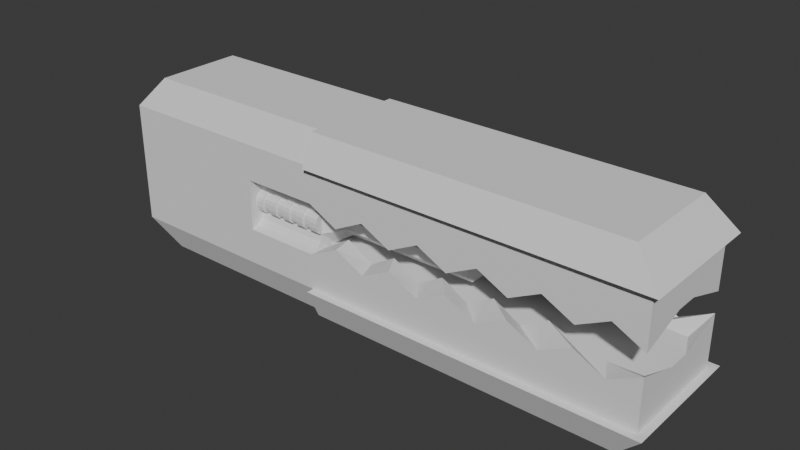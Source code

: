 # Source: railgunmk2.blend  (saved by Blender 4.2.66; exported with 4.5.12 LTS)
import bpy
from mathutils import Matrix  # noqa: F401  (used for matrix-valued properties, if any)

bpy.ops.wm.read_factory_settings(use_empty=True)
scene = bpy.context.scene
scene.name = 'Scene'

# ---- world
world_world = bpy.data.worlds.new('World'); scene.world = world_world
world_world.use_nodes = True; world_world.node_tree.nodes.clear()
_N = world_world.node_tree.nodes; _L = world_world.node_tree.links
n0 = _N.new('ShaderNodeOutputWorld'); n0.name = 'World Output'; n0.location = (300, 300)
n1 = _N.new('ShaderNodeBackground'); n1.name = 'Background'; n1.location = (10, 300)
n1.inputs[0].default_value = (0.05088, 0.05088, 0.05088, 1.0)
_L.new(n1.outputs[0], n0.inputs[0])
n0.is_active_output = True
world_world.color = (0.05088, 0.05088, 0.05088)
world_world.sun_shadow_jitter_overblur = 0.0

# ---- meshes
me_cube_001 = bpy.data.meshes.new('Cube.001')
me_cube_001.from_pydata([(-1.15, -0.575, -2.384e-07), (-1.15, -0.575, 2.4), (-1.15, 0.575, -2.384e-07), (-1.15, 0.575, 2.4), (1.5, -0.575, -2.384e-07), (1.5, -0.575, 2.4), (1.5, 0.575, -2.384e-07), (1.5, 0.575, 2.4), (-1.5, 0.75, 0.4), (-1.5, -0.75, 0.4), (-1.5, -0.75, 2.0), (-1.5, 0.75, 2.0), (1.5, 0.75, 0.4), (1.5, 0.75, 2.0), (1.5, -0.75, 0.4), (1.5, -0.75, 2.0), (1.5, 0.75, 1.533), (1.5, 0.75, 0.8667), (1.5, -0.75, 1.533), (1.5, -0.75, 0.8667), (5.298, 0.4739, 0.8667), (5.85, 0.75, 0.4), (5.85, -0.75, 0.4), (5.85, 0.75, 2.0), (5.85, -0.75, 2.0), (5.298, -0.4739, 0.8667), (5.5, -0.575, -2.384e-07), (5.5, 0.575, -2.384e-07), (5.5, 0.575, 2.4), (5.5, -0.575, 2.4), (5.298, 0.4739, 1.533), (5.298, -0.4739, 1.533), (-1.5, -0.75, 0.8667), (-1.5, -0.75, 1.533), (-1.5, 0.75, 1.533), (-1.5, 0.75, 0.8667), (-0.5, 0.75, 0.8667), (0.5, 0.75, 0.8667), (-0.5, 0.75, 1.533), (0.5, 0.75, 1.533), (0.5, -0.75, 0.8667), (-0.5, -0.75, 0.8667), (0.5, -0.75, 1.533), (-0.5, -0.75, 1.533), (1.75, 0.3996, 1.266), (1.5, 0.3606, 1.533), (1.5, 0.5863, 1.433), (1.5, 0.6555, 1.506), (1.5, 0.75, 0.8667), (1.75, 0.3996, 1.134), (1.5, 0.3606, 0.8667), (1.5, 0.6555, 0.8935), (1.5, 0.5863, 0.9668), (1.5, -0.75, 1.533), (1.75, -0.3996, 1.266), (1.5, -0.3606, 1.533), (1.5, -0.6555, 1.506), (1.5, -0.5863, 1.433), (1.75, -0.3996, 1.134), (1.5, -0.75, 0.8667), (1.5, -0.3606, 0.8667), (1.5, -0.5863, 0.9668), (1.5, -0.6555, 0.8935), (0.5, 0.561, 1.067), (0.5, 0.75, 0.8667), (0.5, 0.5863, 0.9668), (0.5, 0.6555, 0.8935), (0.5, 0.75, 1.533), (0.5, 0.561, 1.333), (0.5, 0.6555, 1.506), (0.5, 0.5863, 1.433), (0.5, -0.75, 0.8667), (0.5, -0.561, 1.067), (0.5, -0.6555, 0.8935), (0.5, -0.5863, 0.9668), (0.5, -0.561, 1.333), (0.5, -0.75, 1.533), (0.5, -0.5863, 1.433), (0.5, -0.6555, 1.506), (0.5, 0.661, 1.167), (0.5, 0.561, 1.067), (0.5, 0.6476, 1.117), (0.5, 0.611, 1.08), (1.5, 0.561, 1.067), (1.5, 0.661, 1.167), (1.5, 0.611, 1.08), (1.5, 0.6476, 1.117), (1.5, 0.661, 1.233), (1.5, 0.561, 1.333), (1.5, 0.6476, 1.283), (1.5, 0.611, 1.32), (0.5, 0.561, 1.333), (0.5, 0.661, 1.233), (0.5, 0.611, 1.32), (0.5, 0.6476, 1.283), (1.5, -0.661, 1.167), (1.5, -0.561, 1.067), (1.5, -0.6476, 1.117), (1.5, -0.611, 1.08), (0.5, -0.561, 1.067), (0.5, -0.661, 1.167), (0.5, -0.611, 1.08), (0.5, -0.6476, 1.117), (0.5, -0.661, 1.233), (0.5, -0.561, 1.333), (0.5, -0.6476, 1.283), (0.5, -0.611, 1.32), (1.5, -0.561, 1.333), (1.5, -0.661, 1.233), (1.5, -0.611, 1.32), (1.5, -0.6476, 1.283), (0.6111, 0.661, 1.167), (0.6111, 0.561, 1.067), (0.6111, 0.6476, 1.117), (0.6111, 0.611, 1.08), (0.7222, 0.661, 1.167), (0.7222, 0.561, 1.067), (0.7222, 0.6476, 1.117), (0.7222, 0.611, 1.08), (0.8333, 0.661, 1.167), (0.8333, 0.561, 1.067), (0.8333, 0.6476, 1.117), (0.8333, 0.611, 1.08), (0.9444, 0.661, 1.167), (0.9444, 0.561, 1.067), (0.9444, 0.6476, 1.117), (0.9444, 0.611, 1.08), (1.056, 0.661, 1.167), (1.056, 0.561, 1.067), (1.056, 0.6476, 1.117), (1.056, 0.611, 1.08), (1.167, 0.661, 1.167), (1.167, 0.561, 1.067), (1.167, 0.6476, 1.117), (1.167, 0.611, 1.08), (1.278, 0.661, 1.167), (1.278, 0.561, 1.067), (1.278, 0.6476, 1.117), (1.278, 0.611, 1.08), (1.389, 0.561, 1.067), (1.389, 0.661, 1.167), (1.389, 0.611, 1.08), (1.389, 0.6476, 1.117), (1.389, 0.661, 1.233), (1.389, 0.561, 1.333), (1.389, 0.6476, 1.283), (1.389, 0.611, 1.32), (1.278, 0.661, 1.233), (1.278, 0.561, 1.333), (1.278, 0.6476, 1.283), (1.278, 0.611, 1.32), (1.167, 0.661, 1.233), (1.167, 0.561, 1.333), (1.167, 0.6476, 1.283), (1.167, 0.611, 1.32), (1.056, 0.661, 1.233), (1.056, 0.561, 1.333), (1.056, 0.6476, 1.283), (1.056, 0.611, 1.32), (0.9444, 0.661, 1.233), (0.9444, 0.561, 1.333), (0.9444, 0.6476, 1.283), (0.9444, 0.611, 1.32), (0.8333, 0.661, 1.233), (0.8333, 0.561, 1.333), (0.8333, 0.6476, 1.283), (0.8333, 0.611, 1.32), (0.7222, 0.661, 1.233), (0.7222, 0.561, 1.333), (0.7222, 0.6476, 1.283), (0.7222, 0.611, 1.32), (0.6111, 0.561, 1.333), (0.6111, 0.661, 1.233), (0.6111, 0.611, 1.32), (0.6111, 0.6476, 1.283), (1.389, -0.661, 1.167), (1.389, -0.561, 1.067), (1.389, -0.6476, 1.117), (1.389, -0.611, 1.08), (1.278, -0.661, 1.167), (1.278, -0.561, 1.067), (1.278, -0.6476, 1.117), (1.278, -0.611, 1.08), (1.167, -0.661, 1.167), (1.167, -0.561, 1.067), (1.167, -0.6476, 1.117), (1.167, -0.611, 1.08), (1.056, -0.661, 1.167), (1.056, -0.561, 1.067), (1.056, -0.6476, 1.117), (1.056, -0.611, 1.08), (0.9444, -0.661, 1.167), (0.9444, -0.561, 1.067), (0.9444, -0.6476, 1.117), (0.9444, -0.611, 1.08), (0.8333, -0.661, 1.167), (0.8333, -0.561, 1.067), (0.8333, -0.6476, 1.117), (0.8333, -0.611, 1.08), (0.7222, -0.661, 1.167), (0.7222, -0.561, 1.067), (0.7222, -0.6476, 1.117), (0.7222, -0.611, 1.08), (0.6111, -0.561, 1.067), (0.6111, -0.661, 1.167), (0.6111, -0.611, 1.08), (0.6111, -0.6476, 1.117), (0.6111, -0.661, 1.233), (0.6111, -0.561, 1.333), (0.6111, -0.6476, 1.283), (0.6111, -0.611, 1.32), (0.7222, -0.661, 1.233), (0.7222, -0.561, 1.333), (0.7222, -0.6476, 1.283), (0.7222, -0.611, 1.32), (0.8333, -0.661, 1.233), (0.8333, -0.561, 1.333), (0.8333, -0.6476, 1.283), (0.8333, -0.611, 1.32), (0.9444, -0.661, 1.233), (0.9444, -0.561, 1.333), (0.9444, -0.6476, 1.283), (0.9444, -0.611, 1.32), (1.056, -0.661, 1.233), (1.056, -0.561, 1.333), (1.056, -0.6476, 1.283), (1.056, -0.611, 1.32), (1.167, -0.661, 1.233), (1.167, -0.561, 1.333), (1.167, -0.6476, 1.283), (1.167, -0.611, 1.32), (1.278, -0.661, 1.233), (1.278, -0.561, 1.333), (1.278, -0.6476, 1.283), (1.278, -0.611, 1.32), (1.389, -0.561, 1.333), (1.389, -0.661, 1.233), (1.389, -0.611, 1.32), (1.389, -0.6476, 1.283), (1.389, 0.6304, 1.127), (1.389, 0.6413, 1.17), (1.389, 0.601, 1.098), (1.389, 0.5558, 1.086), (0.6111, 0.6304, 1.273), (0.6111, 0.6413, 1.23), (0.6111, 0.601, 1.302), (0.6111, 0.5558, 1.314), (0.6111, -0.6304, 1.127), (0.6111, -0.6413, 1.17), (0.6111, -0.601, 1.098), (0.6111, -0.5558, 1.086), (1.389, -0.6304, 1.273), (1.389, -0.6413, 1.23), (1.389, -0.601, 1.302), (1.389, -0.5558, 1.314), (0.6111, 0.6413, 1.17), (0.6111, 0.6304, 1.127), (0.6111, 0.601, 1.098), (0.6111, 0.5558, 1.086), (0.7222, 0.6413, 1.17), (0.7222, 0.6304, 1.127), (0.7222, 0.601, 1.098), (0.7222, 0.5558, 1.086), (0.8333, 0.6413, 1.17), (0.8333, 0.6304, 1.127), (0.8333, 0.601, 1.098), (0.8333, 0.5558, 1.086), (0.9444, 0.6413, 1.17), (0.9444, 0.6304, 1.127), (0.9444, 0.601, 1.098), (0.9444, 0.5558, 1.086), (1.056, 0.6413, 1.17), (1.056, 0.6304, 1.127), (1.056, 0.601, 1.098), (1.056, 0.5558, 1.086), (1.167, 0.6413, 1.17), (1.167, 0.6304, 1.127), (1.167, 0.601, 1.098), (1.167, 0.5558, 1.086), (1.278, 0.6413, 1.17), (1.278, 0.6304, 1.127), (1.278, 0.601, 1.098), (1.278, 0.5558, 1.086), (1.389, 0.6413, 1.23), (1.389, 0.6304, 1.273), (1.389, 0.601, 1.302), (1.389, 0.5558, 1.314), (1.278, 0.6413, 1.23), (1.278, 0.6304, 1.273), (1.278, 0.601, 1.302), (1.278, 0.5558, 1.314), (1.167, 0.6413, 1.23), (1.167, 0.6304, 1.273), (1.167, 0.601, 1.302), (1.167, 0.5558, 1.314), (1.056, 0.6413, 1.23), (1.056, 0.6304, 1.273), (1.056, 0.601, 1.302), (1.056, 0.5558, 1.314), (0.9444, 0.6413, 1.23), (0.9444, 0.6304, 1.273), (0.9444, 0.601, 1.302), (0.9444, 0.5558, 1.314), (0.8333, 0.6413, 1.23), (0.8333, 0.6304, 1.273), (0.8333, 0.601, 1.302), (0.8333, 0.5558, 1.314), (0.7222, 0.6413, 1.23), (0.7222, 0.6304, 1.273), (0.7222, 0.601, 1.302), (0.7222, 0.5558, 1.314), (1.389, -0.6413, 1.17), (1.389, -0.6304, 1.127), (1.389, -0.601, 1.098), (1.389, -0.5558, 1.086), (1.278, -0.6413, 1.17), (1.278, -0.6304, 1.127), (1.278, -0.601, 1.098), (1.278, -0.5558, 1.086), (1.167, -0.6413, 1.17), (1.167, -0.6304, 1.127), (1.167, -0.601, 1.098), (1.167, -0.5558, 1.086), (1.056, -0.6413, 1.17), (1.056, -0.6304, 1.127), (1.056, -0.601, 1.098), (1.056, -0.5558, 1.086), (0.9444, -0.6413, 1.17), (0.9444, -0.6304, 1.127), (0.9444, -0.601, 1.098), (0.9444, -0.5558, 1.086), (0.8333, -0.6413, 1.17), (0.8333, -0.6304, 1.127), (0.8333, -0.601, 1.098), (0.8333, -0.5558, 1.086), (0.7222, -0.6413, 1.17), (0.7222, -0.6304, 1.127), (0.7222, -0.601, 1.098), (0.7222, -0.5558, 1.086), (0.6111, -0.6413, 1.23), (0.6111, -0.6304, 1.273), (0.6111, -0.601, 1.302), (0.6111, -0.5558, 1.314), (0.7222, -0.6413, 1.23), (0.7222, -0.6304, 1.273), (0.7222, -0.601, 1.302), (0.7222, -0.5558, 1.314), (0.8333, -0.6413, 1.23), (0.8333, -0.6304, 1.273), (0.8333, -0.601, 1.302), (0.8333, -0.5558, 1.314), (0.9444, -0.6413, 1.23), (0.9444, -0.6304, 1.273), (0.9444, -0.601, 1.302), (0.9444, -0.5558, 1.314), (1.056, -0.6413, 1.23), (1.056, -0.6304, 1.273), (1.056, -0.601, 1.302), (1.056, -0.5558, 1.314), (1.167, -0.6413, 1.23), (1.167, -0.6304, 1.273), (1.167, -0.601, 1.302), (1.167, -0.5558, 1.314), (1.278, -0.6413, 1.23), (1.278, -0.6304, 1.273), (1.278, -0.601, 1.302), (1.278, -0.5558, 1.314), (1.5, 0.561, 1.333), (1.75, 0.2938, 1.372), (1.5, 0.561, 1.067), (1.5, -0.561, 1.333), (1.75, 0.2938, 1.028), (1.5, -0.561, 1.067), (1.75, -0.2938, 1.372), (1.75, -0.2938, 1.028), (3.5, -0.2938, 1.028), (3.5, 0.2938, 1.028), (3.5, 0.2938, 1.372), (3.5, -0.2938, 1.372), (3.5, 0.3996, 1.266), (3.5, 0.3996, 1.134), (3.5, -0.3996, 1.266), (3.5, -0.3996, 1.134), (5.85, 0.75, 1.067), (1.5, 0.4739, 0.8667), (1.5, -0.4739, 0.8667), (1.5, 0.4739, 1.533), (1.5, -0.4739, 1.533), (5.85, -0.75, 1.067), (5.85, 0.75, 1.333), (5.85, -0.75, 1.333), (5.455, 0.75, 1.533), (5.059, 0.75, 1.333), (4.664, 0.75, 1.533), (4.268, 0.75, 1.333), (3.873, 0.75, 1.533), (3.477, 0.75, 1.333), (3.082, 0.75, 1.533), (2.686, 0.75, 1.333), (2.291, 0.75, 1.533), (1.895, 0.75, 1.333), (1.895, -0.75, 1.067), (2.291, -0.75, 0.8667), (2.686, -0.75, 1.067), (3.082, -0.75, 0.8667), (3.477, -0.75, 1.067), (3.873, -0.75, 0.8667), (4.268, -0.75, 1.067), (4.664, -0.75, 0.8667), (5.059, -0.75, 1.067), (5.455, -0.75, 0.8667), (5.455, 0.75, 0.8667), (5.059, 0.75, 1.067), (4.664, 0.75, 0.8667), (4.268, 0.75, 1.067), (3.873, 0.75, 0.8667), (3.477, 0.75, 1.067), (3.082, 0.75, 0.8667), (2.686, 0.75, 1.067), (2.291, 0.75, 0.8667), (1.895, 0.75, 1.067), (5.455, -0.75, 1.533), (5.059, -0.75, 1.333), (4.664, -0.75, 1.533), (4.268, -0.75, 1.333), (3.873, -0.75, 1.533), (3.477, -0.75, 1.333), (3.082, -0.75, 1.533), (2.686, -0.75, 1.333), (2.291, -0.75, 1.533), (1.895, -0.75, 1.333), (4.953, 0.4739, 1.533), (4.607, 0.4739, 1.333), (4.262, 0.4739, 1.533), (3.917, 0.4739, 1.333), (3.572, 0.4739, 1.533), (3.226, 0.4739, 1.333), (2.881, 0.4739, 1.533), (2.536, 0.4739, 1.333), (2.191, 0.4739, 1.533), (1.845, 0.4739, 1.333), (1.845, -0.4739, 1.067), (2.191, -0.4739, 0.8667), (2.536, -0.4739, 1.067), (2.881, -0.4739, 0.8667), (3.226, -0.4739, 1.067), (3.572, -0.4739, 0.8667), (3.917, -0.4739, 1.067), (4.262, -0.4739, 0.8667), (4.607, -0.4739, 1.067), (4.953, -0.4739, 0.8667), (4.953, 0.4739, 0.8667), (4.607, 0.4739, 1.067), (4.262, 0.4739, 0.8667), (3.917, 0.4739, 1.067), (3.572, 0.4739, 0.8667), (3.226, 0.4739, 1.067), (2.881, 0.4739, 0.8667), (2.536, 0.4739, 1.067), (2.191, 0.4739, 0.8667), (1.845, 0.4739, 1.067), (4.953, -0.4739, 1.533), (4.607, -0.4739, 1.333), (4.262, -0.4739, 1.533), (3.917, -0.4739, 1.333), (3.572, -0.4739, 1.533), (3.226, -0.4739, 1.333), (2.881, -0.4739, 1.533), (2.536, -0.4739, 1.333), (2.191, -0.4739, 1.533), (1.845, -0.4739, 1.333), (1.5, 0.4739, 0.8567), (1.5, -0.4739, 0.8567), (1.5, 0.4739, 1.543), (1.5, -0.4739, 1.543), (5.298, 0.4739, 0.8567), (5.298, -0.4739, 0.8567), (5.298, 0.4739, 1.543), (5.298, -0.4739, 1.543), (1.845, 0.4739, 1.543), (4.953, -0.4739, 0.8567), (1.845, 0.4739, 0.8567), (1.845, -0.4739, 1.543), (4.953, 0.4739, 1.543), (4.607, 0.4739, 1.543), (4.262, 0.4739, 1.543), (3.917, 0.4739, 1.543), (3.572, 0.4739, 1.543), (3.226, 0.4739, 1.543), (2.881, 0.4739, 1.543), (2.536, 0.4739, 1.543), (2.191, 0.4739, 1.543), (1.845, -0.4739, 0.8567), (2.191, -0.4739, 0.8567), (2.536, -0.4739, 0.8567), (2.881, -0.4739, 0.8567), (3.226, -0.4739, 0.8567), (3.572, -0.4739, 0.8567), (3.917, -0.4739, 0.8567), (4.262, -0.4739, 0.8567), (4.607, -0.4739, 0.8567), (4.953, 0.4739, 0.8567), (4.607, 0.4739, 0.8567), (4.262, 0.4739, 0.8567), (3.917, 0.4739, 0.8567), (3.572, 0.4739, 0.8567), (3.226, 0.4739, 0.8567), (2.881, 0.4739, 0.8567), (2.536, 0.4739, 0.8567), (2.191, 0.4739, 0.8567), (4.953, -0.4739, 1.543), (4.607, -0.4739, 1.543), (4.262, -0.4739, 1.543), (3.917, -0.4739, 1.543), (3.572, -0.4739, 1.543), (3.226, -0.4739, 1.543), (2.881, -0.4739, 1.543), (2.536, -0.4739, 1.543), (2.191, -0.4739, 1.543), (5.85, 0.15, 0.8667), (5.85, -0.15, 0.8667), (5.85, 0.15, 1.533), (5.85, -0.15, 1.533), (5.717, -0.4558, 0.8667), (5.717, 0.4558, 0.8667), (5.636, -0.2756, 0.8667), (5.636, 0.2756, 0.8667), (5.717, -0.4558, 1.533), (5.717, 0.4558, 1.533), (5.636, -0.2756, 1.533), (5.636, 0.2756, 1.533), (5.717, 0.4558, 0.8667), (5.85, 0.15, 0.8667), (5.85, 0.7499, 1.067), (5.85, -0.7499, 1.067), (5.85, -0.15, 0.8667), (5.717, -0.4558, 0.8667), (5.85, 0.7499, 1.333), (5.85, 0.15, 1.533), (5.717, 0.4558, 1.533), (5.717, -0.4558, 1.533), (5.85, -0.15, 1.533), (5.85, -0.7499, 1.333), (5.95, -0.75, 0.4), (5.95, 0.75, 0.4), (5.95, 0.75, 2.0), (5.95, -0.75, 2.0), (5.6, -0.575, -2.685e-07), (5.6, 0.575, -2.685e-07), (5.6, 0.575, 2.4), (5.6, -0.575, 2.4), (5.5, 0.675, 2.4), (1.5, 0.675, 2.4), (1.5, 0.85, 0.4), (1.5, 0.675, -2.384e-07), (1.5, 0.85, 2.0), (5.85, 0.85, 0.4), (5.5, 0.675, -2.384e-07), (5.85, 0.85, 2.0), (5.95, 0.85, 0.4), (5.6, 0.675, -2.685e-07), (5.6, 0.675, 2.4), (5.95, 0.85, 2.0), (1.5, -0.675, 2.4), (5.5, -0.675, 2.4), (1.5, -0.85, 0.4), (1.5, -0.675, -2.622e-07), (1.5, -0.85, 2.0), (5.5, -0.675, -2.622e-07), (5.85, -0.85, 0.4), (5.85, -0.85, 2.0), (5.95, -0.85, 0.4), (5.6, -0.675, -2.922e-07), (5.6, -0.675, 2.4), (5.95, -0.85, 2.0), (3.5, -0.175, 1.028), (3.5, 0.175, 1.028), (3.5, 0.175, 1.372), (3.5, -0.175, 1.372), (3.5, -0.00303, 1.053), (3.5, -0.15, 1.2), (3.5, -0.175, 1.028), (3.5, -0.07652, 1.073), (3.5, -0.1303, 1.127), (3.5, 0.15, 1.2), (3.5, 0.00303, 1.053), (3.5, 0.175, 1.028), (3.5, 0.1303, 1.127), (3.5, 0.07652, 1.073), (3.5, 0.00303, 1.347), (3.5, 0.15, 1.2), (3.5, 0.175, 1.372), (3.5, 0.07652, 1.327), (3.5, 0.1303, 1.273), (3.5, -0.15, 1.2), (3.5, -0.00303, 1.347), (3.5, -0.175, 1.372), (3.5, -0.1303, 1.273), (3.5, -0.07652, 1.327), (5.406, -4.913e-08, 1.076), (5.383, -0.00303, 1.053), (5.406, -0.1097, 1.138), (5.383, -0.1303, 1.127), (5.406, -0.0646, 1.093), (5.383, -0.07652, 1.073), (5.406, 1.676e-07, 1.076), (5.383, 0.00303, 1.053), (5.406, 0.0646, 1.093), (5.383, 0.07652, 1.073), (5.406, 0.1097, 1.138), (5.383, 0.1303, 1.127), (5.406, 0.1262, 1.2), (5.383, 0.15, 1.2), (5.406, -9.662e-08, 1.324), (5.383, 0.00303, 1.347), (5.406, 0.1097, 1.262), (5.383, 0.1303, 1.273), (5.406, 0.0646, 1.307), (5.383, 0.07652, 1.327), (5.406, -4.913e-08, 1.324), (5.383, -0.00303, 1.347), (5.406, -0.1262, 1.2), (5.383, -0.15, 1.2), (5.406, -0.0646, 1.307), (5.383, -0.07652, 1.327), (5.406, -0.1097, 1.262), (5.383, -0.1303, 1.273), (3.5, -7.011e-07, 1.324), (3.5, 0.0646, 1.307), (3.5, 0.1097, 1.262), (3.5, 0.1262, 1.2), (3.5, 0.0646, 1.093), (3.5, -4.368e-07, 1.076), (3.5, 0.1097, 1.138), (3.5, -0.1262, 1.2), (3.5, -0.1097, 1.262), (3.5, -0.0646, 1.307), (3.5, -6.536e-07, 1.324), (3.5, -6.536e-07, 1.076), (3.5, -0.0646, 1.093), (3.5, -0.1097, 1.138)], [], [(33, 10, 11, 34), (15, 24, 570, 567), (18, 15, 10, 33, 43, 42), (2, 6, 4, 0), (7, 3, 1, 5), (2, 0, 9, 8), (1, 3, 11, 10), (6, 2, 8, 12), (3, 7, 13, 11), (16, 13, 23, 389, 391, 392, 393, 394, 395, 396, 397, 398, 399, 400), (21, 544, 559, 556), (0, 4, 14, 9), (5, 1, 10, 15), (7, 5, 29, 28), (530, 528, 539, 538, 521), (526, 519, 532, 531, 524), (465, 425, 426), (29, 5, 563, 564), (19, 14, 22, 388, 410, 409, 408, 407, 406, 405, 404, 403, 402, 401), (440, 386, 16), (4, 6, 27, 26), (12, 17, 420, 419, 418, 417, 416, 415, 414, 413, 412, 411, 383, 21), (15, 18, 430, 429, 428, 427, 426, 425, 424, 423, 422, 421, 390, 24), (9, 32, 35, 8), (32, 33, 34, 35), (8, 35, 36, 37, 17, 12), (17, 37, 64, 48), (14, 19, 40, 41, 32, 9), (41, 43, 33, 32), (40, 42, 43, 41), (35, 34, 38, 36), (36, 38, 39, 37), (13, 16, 67, 38, 34, 11), (18, 42, 76, 53), (40, 19, 59, 71), (37, 39, 67, 69, 70, 68, 63, 65, 66, 64), (42, 40, 71, 73, 74, 72, 75, 77, 78, 76), (204, 207, 103, 100), (134, 132, 278, 277), (367, 46, 45), (46, 47, 45), (47, 16, 45), (48, 51, 50), (51, 52, 50), (52, 369, 50), (53, 56, 55), (56, 57, 55), (57, 370, 55), (372, 61, 60), (61, 62, 60), (62, 59, 60), (63, 369, 52, 65), (65, 52, 51, 66), (66, 51, 48, 64), (67, 16, 47, 69), (69, 47, 46, 70), (70, 46, 367, 68), (372, 72, 74, 61), (61, 74, 73, 62), (62, 73, 71, 59), (53, 76, 78, 56), (56, 78, 77, 57), (57, 77, 75, 370), (371, 49, 380, 376), (367, 369, 83, 85, 86, 84, 87, 89, 90, 88), (75, 72, 99, 101, 102, 100, 103, 105, 106, 104), (140, 143, 87, 84), (369, 63, 80, 112, 116, 120, 124, 128, 132, 136, 139, 83), (68, 367, 88, 144, 148, 152, 156, 160, 164, 168, 171, 91), (72, 372, 96, 176, 180, 184, 188, 192, 196, 200, 203, 99), (370, 75, 104, 208, 212, 216, 220, 224, 228, 232, 235, 107), (95, 108, 236, 175), (372, 370, 107, 109, 110, 108, 95, 97, 98, 96), (179, 231, 227, 183), (222, 220, 354, 353), (187, 223, 219, 191), (223, 187, 323, 355), (195, 215, 211, 199), (236, 238, 251, 252), (63, 68, 91, 93, 94, 92, 79, 81, 82, 80), (115, 167, 163, 119), (183, 227, 359, 319), (123, 159, 155, 127), (193, 191, 327, 328), (131, 151, 147, 135), (133, 134, 277, 276), (221, 222, 353, 352), (140, 84, 86, 142), (142, 86, 85, 141), (141, 85, 83, 139), (172, 92, 94, 174), (174, 94, 93, 173), (173, 93, 91, 171), (204, 100, 102, 206), (206, 102, 101, 205), (205, 101, 99, 203), (236, 108, 110, 238), (238, 110, 109, 237), (237, 109, 107, 235), (79, 111, 113, 81), (81, 113, 114, 82), (82, 114, 112, 80), (160, 162, 301, 302), (231, 179, 315, 363), (135, 147, 287, 279), (115, 119, 121, 117), (117, 121, 122, 118), (118, 122, 120, 116), (188, 184, 322, 326), (131, 133, 276, 275), (219, 221, 352, 351), (123, 127, 129, 125), (125, 129, 130, 126), (126, 130, 128, 124), (162, 161, 300, 301), (205, 203, 250, 249), (151, 131, 275, 291), (131, 135, 137, 133), (133, 137, 138, 134), (134, 138, 136, 132), (190, 188, 326, 325), (127, 155, 295, 271), (161, 159, 299, 300), (87, 143, 145, 89), (89, 145, 146, 90), (90, 146, 144, 88), (159, 123, 267, 299), (189, 190, 325, 324), (128, 130, 273, 274), (147, 151, 153, 149), (149, 153, 154, 150), (150, 154, 152, 148), (216, 218, 349, 350), (206, 205, 249, 247), (119, 163, 303, 263), (155, 159, 161, 157), (157, 161, 162, 158), (158, 162, 160, 156), (156, 152, 294, 298), (167, 115, 259, 307), (187, 189, 324, 323), (163, 167, 169, 165), (165, 169, 170, 166), (166, 170, 168, 164), (130, 129, 272, 273), (218, 217, 348, 349), (158, 156, 298, 297), (95, 175, 177, 97), (97, 177, 178, 98), (98, 178, 176, 96), (129, 127, 271, 272), (217, 215, 347, 348), (157, 158, 297, 296), (179, 183, 185, 181), (181, 185, 186, 182), (182, 186, 184, 180), (204, 206, 247, 248), (207, 204, 248, 339), (184, 186, 321, 322), (187, 191, 193, 189), (189, 193, 194, 190), (190, 194, 192, 188), (124, 120, 266, 270), (212, 208, 342, 346), (155, 157, 296, 295), (195, 199, 201, 197), (197, 201, 202, 198), (198, 202, 200, 196), (186, 185, 320, 321), (126, 124, 270, 269), (214, 212, 346, 345), (103, 207, 209, 105), (105, 209, 210, 106), (106, 210, 208, 104), (173, 171, 246, 245), (175, 236, 252, 311), (185, 183, 319, 320), (211, 215, 217, 213), (213, 217, 218, 214), (214, 218, 216, 212), (125, 126, 269, 268), (213, 214, 345, 344), (152, 154, 293, 294), (219, 223, 225, 221), (221, 225, 226, 222), (222, 226, 224, 220), (174, 173, 245, 243), (180, 176, 314, 318), (123, 125, 268, 267), (227, 231, 233, 229), (229, 233, 234, 230), (230, 234, 232, 228), (211, 213, 344, 343), (154, 153, 292, 293), (182, 180, 318, 317), (79, 92, 172, 111), (255, 244, 307, 259), (319, 359, 355, 323), (327, 351, 347, 331), (335, 343, 339, 248), (263, 303, 299, 267), (271, 295, 291, 275), (279, 287, 283, 240), (311, 252, 363, 315), (255, 259, 260, 256), (256, 260, 261, 257), (257, 261, 262, 258), (263, 267, 268, 264), (264, 268, 269, 265), (265, 269, 270, 266), (271, 275, 276, 272), (272, 276, 277, 273), (273, 277, 278, 274), (279, 240, 239, 280), (280, 239, 241, 281), (281, 241, 242, 282), (283, 287, 288, 284), (284, 288, 289, 285), (285, 289, 290, 286), (291, 295, 296, 292), (292, 296, 297, 293), (293, 297, 298, 294), (299, 303, 304, 300), (300, 304, 305, 301), (301, 305, 306, 302), (307, 244, 243, 308), (308, 243, 245, 309), (309, 245, 246, 310), (311, 315, 316, 312), (312, 316, 317, 313), (313, 317, 318, 314), (319, 323, 324, 320), (320, 324, 325, 321), (321, 325, 326, 322), (327, 331, 332, 328), (328, 332, 333, 329), (329, 333, 334, 330), (335, 248, 247, 336), (336, 247, 249, 337), (337, 249, 250, 338), (339, 343, 344, 340), (340, 344, 345, 341), (341, 345, 346, 342), (347, 351, 352, 348), (348, 352, 353, 349), (349, 353, 354, 350), (355, 359, 360, 356), (356, 360, 361, 357), (357, 361, 362, 358), (363, 252, 251, 364), (364, 251, 253, 365), (365, 253, 254, 366), (194, 193, 328, 329), (191, 219, 351, 327), (163, 165, 304, 303), (220, 216, 350, 354), (132, 128, 274, 278), (215, 195, 331, 347), (192, 194, 329, 330), (199, 211, 343, 335), (238, 237, 253, 251), (165, 166, 305, 304), (225, 223, 355, 356), (137, 135, 279, 280), (166, 164, 306, 305), (226, 225, 356, 357), (138, 137, 280, 281), (195, 197, 332, 331), (237, 235, 254, 253), (164, 160, 302, 306), (224, 226, 357, 358), (136, 138, 281, 282), (197, 198, 333, 332), (169, 167, 307, 308), (198, 196, 334, 333), (170, 169, 308, 309), (227, 229, 360, 359), (196, 192, 330, 334), (113, 111, 255, 256), (168, 170, 309, 310), (229, 230, 361, 360), (139, 136, 282, 242), (201, 199, 335, 336), (114, 113, 256, 257), (230, 228, 362, 361), (202, 201, 336, 337), (228, 224, 358, 362), (145, 143, 283, 284), (200, 202, 337, 338), (112, 114, 257, 258), (171, 168, 310, 246), (233, 231, 363, 364), (146, 145, 284, 285), (234, 233, 364, 365), (115, 117, 260, 259), (177, 175, 311, 312), (140, 142, 239, 240), (232, 234, 365, 366), (144, 146, 285, 286), (203, 200, 338, 250), (117, 118, 261, 260), (178, 177, 312, 313), (118, 116, 262, 261), (142, 141, 241, 239), (147, 149, 288, 287), (209, 207, 339, 340), (116, 112, 258, 262), (176, 178, 313, 314), (235, 232, 366, 254), (149, 150, 289, 288), (121, 119, 263, 264), (141, 139, 242, 241), (210, 209, 340, 341), (111, 172, 244, 255), (150, 148, 290, 289), (122, 121, 264, 265), (179, 181, 316, 315), (148, 144, 286, 290), (172, 174, 243, 244), (208, 210, 341, 342), (120, 122, 265, 266), (181, 182, 317, 316), (153, 151, 291, 292), (143, 140, 240, 283), (368, 44, 367, 45), (49, 371, 50, 369), (54, 373, 55, 370), (374, 58, 372, 60), (58, 54, 370, 372), (371, 374, 60, 50), (44, 49, 369, 367), (373, 368, 45, 55), (577, 576, 376, 380, 379, 377), (49, 44, 379, 380), (54, 58, 382, 381), (373, 54, 381, 378), (368, 373, 378, 578, 577, 377), (374, 371, 376, 576, 575, 375), (44, 368, 377, 379), (58, 374, 375, 382), (385, 384, 17, 19), (386, 387, 18, 16), (525, 523, 536, 535, 520), (529, 522, 541, 540, 527), (440, 16, 400), (441, 19, 401), (20, 411, 451), (31, 421, 461), (470, 18, 387), (469, 430, 470), (468, 429, 469), (467, 428, 468), (466, 427, 467), (465, 426, 466), (464, 425, 465), (463, 424, 464), (462, 423, 463), (461, 422, 462), (460, 17, 384), (459, 420, 460), (458, 419, 459), (457, 418, 458), (456, 417, 457), (455, 416, 456), (454, 415, 455), (453, 414, 454), (452, 413, 453), (451, 412, 452), (25, 410, 388), (450, 409, 410), (449, 408, 409), (448, 407, 408), (447, 406, 407), (446, 405, 406), (445, 404, 405), (444, 403, 404), (443, 402, 403), (442, 401, 402), (30, 391, 389), (431, 392, 391), (432, 393, 392), (433, 394, 393), (434, 395, 394), (435, 396, 395), (436, 397, 396), (437, 398, 397), (438, 399, 398), (439, 400, 399), (464, 424, 425), (466, 426, 427), (467, 427, 428), (468, 428, 429), (469, 429, 430), (470, 430, 18), (31, 390, 421), (20, 383, 411), (441, 385, 19), (440, 439, 491, 479), (454, 414, 415), (456, 416, 417), (457, 417, 418), (458, 418, 419), (459, 419, 420), (460, 420, 17), (461, 421, 422), (462, 422, 423), (463, 423, 424), (452, 453, 503, 502), (455, 415, 416), (453, 413, 414), (452, 412, 413), (451, 411, 412), (25, 450, 410), (450, 449, 409), (449, 448, 408), (448, 447, 407), (447, 446, 406), (446, 445, 405), (445, 444, 404), (444, 443, 403), (443, 442, 402), (442, 441, 401), (30, 431, 391), (431, 432, 392), (432, 433, 393), (433, 434, 394), (434, 435, 395), (435, 436, 396), (436, 437, 397), (437, 438, 398), (438, 439, 399), (439, 440, 400), (474, 473, 479, 491, 490, 489, 488, 487, 486, 485, 484, 483, 477, 478, 510, 511, 512, 513, 514, 515, 516, 517, 518, 482), (471, 472, 492, 493, 494, 495, 496, 497, 498, 499, 500, 480, 476, 475, 501, 502, 503, 504, 505, 506, 507, 508, 509, 481), (466, 467, 516, 515), (453, 454, 504, 503), (384, 385, 472, 471), (385, 441, 492, 472), (467, 468, 517, 516), (454, 455, 505, 504), (387, 386, 473, 474), (441, 442, 493, 492), (468, 469, 518, 517), (455, 456, 506, 505), (442, 443, 494, 493), (469, 470, 482, 518), (456, 457, 507, 506), (443, 444, 495, 494), (25, 20, 475, 476), (431, 30, 477, 483), (457, 458, 508, 507), (444, 445, 496, 495), (30, 31, 478, 477), (432, 431, 483, 484), (458, 459, 509, 508), (445, 446, 497, 496), (386, 440, 479, 473), (433, 432, 484, 485), (459, 460, 481, 509), (446, 447, 498, 497), (450, 25, 476, 480), (434, 433, 485, 486), (31, 461, 510, 478), (447, 448, 499, 498), (460, 384, 471, 481), (435, 434, 486, 487), (461, 462, 511, 510), (448, 449, 500, 499), (470, 387, 474, 482), (436, 435, 487, 488), (462, 463, 512, 511), (449, 450, 480, 500), (437, 436, 488, 489), (463, 464, 513, 512), (20, 451, 501, 475), (438, 437, 489, 490), (464, 465, 514, 513), (451, 452, 502, 501), (439, 438, 490, 491), (465, 466, 515, 514), (25, 388, 523), (30, 389, 528), (21, 383, 533, 532, 519, 520, 535, 534, 388, 22), (25, 523, 525), (528, 389, 537, 539), (383, 20, 524), (523, 388, 534, 536), (525, 520, 519, 526, 20, 25), (524, 20, 526), (389, 23, 24, 390, 542, 541, 522, 521, 538, 537), (390, 31, 527), (30, 528, 530), (527, 540, 542, 390), (527, 31, 529), (30, 530, 521, 522, 529, 31), (531, 532, 533), (534, 535, 536), (537, 538, 539), (540, 541, 542), (524, 531, 533, 383), (548, 560, 559, 544, 543, 571, 572, 547), (26, 27, 548, 547), (24, 23, 545, 546), (28, 29, 550, 549), (21, 22, 543, 544), (12, 21, 556, 553), (551, 561, 562, 558, 555, 552), (556, 559, 560, 557, 554, 553), (6, 12, 553, 554), (27, 6, 554, 557), (7, 28, 551, 552), (548, 27, 557, 560), (13, 7, 552, 555), (23, 13, 555, 558), (28, 549, 561, 551), (545, 23, 558, 562), (568, 572, 571, 569, 565, 566), (570, 574, 573, 564, 563, 567), (26, 547, 572, 568), (4, 26, 568, 566), (14, 4, 566, 565), (543, 22, 569, 571), (22, 14, 565, 569), (545, 562, 561, 549, 550, 573, 574, 546), (24, 546, 574, 570), (5, 15, 567, 563), (550, 29, 564, 573), (382, 375, 575, 578, 378, 381), (592, 618, 616, 593), (582, 604, 602, 583), (586, 585, 579, 581, 575, 576), (596, 595, 589, 591, 577, 578), (591, 590, 584, 586, 576, 577), (581, 580, 594, 596, 578, 575), (579, 582, 581), (582, 583, 581), (583, 580, 581), (584, 587, 586), (587, 588, 586), (588, 585, 586), (589, 592, 591), (592, 593, 591), (593, 590, 591), (594, 597, 596), (597, 598, 596), (598, 595, 596), (589, 595, 620, 614), (598, 624, 620, 595), (589, 614, 618, 592), (608, 588, 587, 610), (610, 587, 584, 590, 612), (597, 626, 624, 598), (594, 622, 626, 597), (613, 619, 637, 627), (583, 602, 622, 594, 580), (579, 600, 604, 582), (606, 585, 588, 608), (593, 616, 612, 590), (613, 617, 618, 614), (617, 615, 616, 618), (615, 611, 612, 616), (607, 605, 606, 608), (609, 607, 608, 610), (621, 625, 626, 622), (625, 623, 624, 626), (623, 619, 620, 624), (599, 603, 604, 600), (603, 601, 602, 604), (605, 599, 600, 606), (601, 621, 622, 602), (611, 609, 610, 612), (619, 613, 614, 620), (579, 585, 606, 600), (637, 636, 635, 634, 640, 639, 638, 632, 631, 633, 630, 629, 628, 627), (625, 621, 634, 635), (605, 607, 631, 632), (615, 617, 628, 629), (599, 605, 632, 638), (603, 599, 638, 639), (623, 625, 635, 636), (621, 601, 640, 634), (611, 615, 629, 630), (607, 609, 633, 631), (617, 613, 627, 628), (609, 611, 630, 633), (601, 603, 639, 640), (619, 623, 636, 637)])
_uv = me_cube_001.uv_layers.new(name='UVMap')
_uv.uv.foreach_set('vector', [0.5417, 0.0, 0.625, 0.0, 0.625, 0.25, 0.5417, 0.25, 0.625, 0.75, 0.625, 0.75, 0.625, 0.75, 0.625, 0.75, 0.5417, 0.75, 0.625, 0.75, 0.625, 1.0, 0.5417, 1.0, 0.5417, 0.9167, 0.5417, 0.8333, 0.1396, 0.5292, 0.3604, 0.5292, 0.3604, 0.7208, 0.1396, 0.7208, 0.6396, 0.5292, 0.8604, 0.5292, 0.8604, 0.7208, 0.6396, 0.7208, 0.1396, 0.5292, 0.1396, 0.7208, 0.125, 0.75, 0.125, 0.5, 0.8604, 0.7208, 0.8604, 0.5292, 0.875, 0.5, 0.875, 0.75, 0.3604, 0.5292, 0.1396, 0.5292, 0.125, 0.5, 0.375, 0.5, 0.8604, 0.5292, 0.6396, 0.5292, 0.625, 0.5, 0.875, 0.5, 0.5417, 0.5, 0.625, 0.5, 0.625, 0.5, 0.5417, 0.5, 0.5417, 0.5, 0.5417, 0.5, 0.5417, 0.5, 0.5417, 0.5, 0.5417, 0.5, 0.5417, 0.5, 0.5417, 0.5, 0.5417, 0.5, 0.5417, 0.5, 0.5417, 0.5, 0.375, 0.5, 0.375, 0.5, 0.375, 0.5, 0.375, 0.5, 0.1396, 0.7208, 0.3604, 0.7208, 0.375, 0.75, 0.125, 0.75, 0.6396, 0.7208, 0.8604, 0.7208, 0.875, 0.75, 0.625, 0.75, 0.6396, 0.5292, 0.6396, 0.7208, 0.6396, 0.7208, 0.6396, 0.5292, 0.5417, 0.5791, 0.5417, 0.549, 0.5417, 0.549, 0.5417, 0.6, 0.5417, 0.6, 0.4583, 0.5791, 0.4583, 0.6, 0.4583, 0.6, 0.4583, 0.549, 0.4583, 0.549, 0.5417, 0.704, 0.5417, 0.75, 0.5417, 0.75, 0.6396, 0.7208, 0.6396, 0.7208, 0.6396, 0.7208, 0.6396, 0.7208, 0.4583, 0.75, 0.375, 0.75, 0.375, 0.75, 0.4583, 0.75, 0.4583, 0.75, 0.4583, 0.75, 0.4583, 0.75, 0.4583, 0.75, 0.4583, 0.75, 0.4583, 0.75, 0.4583, 0.75, 0.4583, 0.75, 0.4583, 0.75, 0.4583, 0.75, 0.5417, 0.546, 0.5417, 0.546, 0.5417, 0.5, 0.3604, 0.7208, 0.3604, 0.5292, 0.3604, 0.5292, 0.3604, 0.7208, 0.375, 0.5, 0.4583, 0.5, 0.4583, 0.5, 0.4583, 0.5, 0.4583, 0.5, 0.4583, 0.5, 0.4583, 0.5, 0.4583, 0.5, 0.4583, 0.5, 0.4583, 0.5, 0.4583, 0.5, 0.4583, 0.5, 0.4583, 0.5, 0.375, 0.5, 0.625, 0.75, 0.5417, 0.75, 0.5417, 0.75, 0.5417, 0.75, 0.5417, 0.75, 0.5417, 0.75, 0.5417, 0.75, 0.5417, 0.75, 0.5417, 0.75, 0.5417, 0.75, 0.5417, 0.75, 0.5417, 0.75, 0.5417, 0.75, 0.625, 0.75, 0.375, 0.0, 0.4583, 0.0, 0.4583, 0.25, 0.375, 0.25, 0.4583, 0.0, 0.5417, 0.0, 0.5417, 0.25, 0.4583, 0.25, 0.375, 0.25, 0.4583, 0.25, 0.4583, 0.3333, 0.4583, 0.4167, 0.4583, 0.5, 0.375, 0.5, 0.4583, 0.5, 0.4583, 0.4167, 0.4583, 0.4167, 0.4583, 0.5, 0.375, 0.75, 0.4583, 0.75, 0.4583, 0.8333, 0.4583, 0.9167, 0.4583, 1.0, 0.375, 1.0, 0.4583, 0.9167, 0.5417, 0.9167, 0.5417, 1.0, 0.4583, 1.0, 0.4583, 0.8333, 0.5417, 0.8333, 0.5417, 0.9167, 0.4583, 0.9167, 0.4583, 0.25, 0.5417, 0.25, 0.5417, 0.3333, 0.4583, 0.3333, 0.4583, 0.3333, 0.5417, 0.3333, 0.5417, 0.4167, 0.4583, 0.4167, 0.625, 0.5, 0.5417, 0.5, 0.5417, 0.4167, 0.5417, 0.3333, 0.5417, 0.25, 0.625, 0.25, 0.5417, 0.75, 0.5417, 0.8333, 0.5417, 0.8333, 0.5417, 0.75, 0.4583, 0.8333, 0.4583, 0.75, 0.4583, 0.75, 0.4583, 0.8333, 0.4583, 0.4167, 0.5417, 0.4167, 0.5417, 0.4167, 0.5405, 0.4167, 0.5291, 0.4167, 0.5166, 0.4167, 0.4834, 0.4167, 0.4709, 0.4167, 0.4595, 0.4167, 0.4583, 0.4167, 0.5417, 0.8333, 0.4583, 0.8333, 0.4583, 0.8333, 0.4595, 0.8333, 0.4709, 0.8333, 0.4834, 0.8333, 0.5166, 0.8333, 0.5291, 0.8333, 0.5405, 0.8333, 0.5417, 0.8333, 0.4959, 0.8241, 0.5041, 0.8241, 0.5041, 0.8333, 0.4959, 0.8333, 0.4834, 0.4722, 0.4834, 0.4722, 0.4834, 0.4722, 0.4834, 0.4722, 0.5166, 0.5, 0.5291, 0.5, 0.5417, 0.5, 0.5291, 0.5, 0.5383, 0.5, 0.5417, 0.5, 0.5383, 0.5, 0.5417, 0.5, 0.5417, 0.5, 0.4583, 0.5, 0.4617, 0.5, 0.4583, 0.5446, 0.4617, 0.5, 0.4709, 0.5, 0.4583, 0.5446, 0.4709, 0.5, 0.4834, 0.5, 0.4583, 0.5446, 0.5417, 0.75, 0.5383, 0.75, 0.5417, 0.7054, 0.5383, 0.75, 0.5291, 0.75, 0.5417, 0.7054, 0.5291, 0.75, 0.5166, 0.75, 0.5417, 0.7054, 0.4834, 0.75, 0.4709, 0.75, 0.4583, 0.75, 0.4709, 0.75, 0.4617, 0.75, 0.4583, 0.75, 0.4617, 0.75, 0.4583, 0.75, 0.4583, 0.75, 0.4834, 0.4167, 0.4834, 0.5, 0.4709, 0.5, 0.4709, 0.4167, 0.4709, 0.4167, 0.4709, 0.5, 0.4583, 0.5, 0.4595, 0.4167, 0.4595, 0.4167, 0.4583, 0.5, 0.4583, 0.5, 0.4583, 0.4167, 0.5417, 0.4167, 0.5417, 0.5, 0.5417, 0.5, 0.5405, 0.4167, 0.5405, 0.4167, 0.5417, 0.5, 0.5291, 0.5, 0.5291, 0.4167, 0.5291, 0.4167, 0.5291, 0.5, 0.5166, 0.5, 0.5166, 0.4167, 0.4834, 0.75, 0.4834, 0.8333, 0.4709, 0.8333, 0.4709, 0.75, 0.4709, 0.75, 0.4709, 0.8333, 0.4595, 0.8333, 0.4583, 0.75, 0.4583, 0.75, 0.4595, 0.8333, 0.4583, 0.8333, 0.4583, 0.75, 0.5417, 0.75, 0.5417, 0.8333, 0.5405, 0.8333, 0.5417, 0.75, 0.5417, 0.75, 0.5405, 0.8333, 0.5291, 0.8333, 0.5291, 0.75, 0.5291, 0.75, 0.5291, 0.8333, 0.5166, 0.8333, 0.5166, 0.75, 0.4785, 0.5595, 0.4917, 0.536, 0.4917, 0.536, 0.4785, 0.5595, 0.5166, 0.5, 0.4834, 0.5, 0.4834, 0.5, 0.4839, 0.5, 0.4896, 0.5, 0.4959, 0.5, 0.5041, 0.5, 0.5104, 0.5, 0.5161, 0.5, 0.5166, 0.5, 0.5166, 0.8333, 0.4834, 0.8333, 0.4834, 0.8333, 0.4839, 0.8333, 0.4896, 0.8333, 0.4959, 0.8333, 0.5041, 0.8333, 0.5104, 0.8333, 0.5161, 0.8333, 0.5166, 0.8333, 0.4959, 0.4907, 0.5041, 0.4907, 0.5041, 0.5, 0.4959, 0.5, 0.4834, 0.5, 0.4834, 0.4167, 0.4834, 0.4167, 0.4834, 0.4259, 0.4834, 0.4352, 0.4834, 0.4444, 0.4834, 0.4537, 0.4834, 0.463, 0.4834, 0.4722, 0.4834, 0.4815, 0.4834, 0.4907, 0.4834, 0.5, 0.5166, 0.4167, 0.5166, 0.5, 0.5166, 0.5, 0.5166, 0.4907, 0.5166, 0.4815, 0.5166, 0.4722, 0.5166, 0.463, 0.5166, 0.4537, 0.5166, 0.4444, 0.5166, 0.4352, 0.5166, 0.4259, 0.5166, 0.4167, 0.4834, 0.8333, 0.4834, 0.75, 0.4834, 0.75, 0.4834, 0.7593, 0.4834, 0.7685, 0.4834, 0.7778, 0.4834, 0.787, 0.4834, 0.7963, 0.4834, 0.8056, 0.4834, 0.8148, 0.4834, 0.8241, 0.4834, 0.8333, 0.5166, 0.75, 0.5166, 0.8333, 0.5166, 0.8333, 0.5166, 0.8241, 0.5166, 0.8148, 0.5166, 0.8056, 0.5166, 0.7963, 0.5166, 0.787, 0.5166, 0.7778, 0.5166, 0.7685, 0.5166, 0.7593, 0.5166, 0.75, 0.4959, 0.75, 0.5041, 0.75, 0.5041, 0.7593, 0.4959, 0.7593, 0.4834, 0.75, 0.5166, 0.75, 0.5166, 0.75, 0.5161, 0.75, 0.5104, 0.75, 0.5041, 0.75, 0.4959, 0.75, 0.4896, 0.75, 0.4839, 0.75, 0.4834, 0.75, 0.4959, 0.7685, 0.5041, 0.7685, 0.5041, 0.7778, 0.4959, 0.7778, 0.5166, 0.7963, 0.5166, 0.7963, 0.5166, 0.7963, 0.5166, 0.7963, 0.4959, 0.787, 0.5041, 0.787, 0.5041, 0.7963, 0.4959, 0.7963, 0.5041, 0.787, 0.4959, 0.787, 0.4959, 0.787, 0.5041, 0.787, 0.4959, 0.8056, 0.5041, 0.8056, 0.5041, 0.8148, 0.4959, 0.8148, 0.5041, 0.7593, 0.5104, 0.7593, 0.5104, 0.7593, 0.5041, 0.7593, 0.4834, 0.4167, 0.5166, 0.4167, 0.5166, 0.4167, 0.5161, 0.4167, 0.5104, 0.4167, 0.5041, 0.4167, 0.4959, 0.4167, 0.4896, 0.4167, 0.4839, 0.4167, 0.4834, 0.4167, 0.4959, 0.4352, 0.5041, 0.4352, 0.5041, 0.4444, 0.4959, 0.4444, 0.4959, 0.7778, 0.5041, 0.7778, 0.5041, 0.7778, 0.4959, 0.7778, 0.4959, 0.4537, 0.5041, 0.4537, 0.5041, 0.463, 0.4959, 0.463, 0.4896, 0.7963, 0.4959, 0.7963, 0.4959, 0.7963, 0.4896, 0.7963, 0.4959, 0.4722, 0.5041, 0.4722, 0.5041, 0.4815, 0.4959, 0.4815, 0.4896, 0.4722, 0.4834, 0.4722, 0.4834, 0.4722, 0.4896, 0.4722, 0.5104, 0.7963, 0.5166, 0.7963, 0.5166, 0.7963, 0.5104, 0.7963, 0.4959, 0.4907, 0.4959, 0.5, 0.4896, 0.5, 0.4896, 0.4907, 0.4896, 0.4907, 0.4896, 0.5, 0.4839, 0.5, 0.4834, 0.4907, 0.4834, 0.4907, 0.4839, 0.5, 0.4834, 0.5, 0.4834, 0.4907, 0.5041, 0.4259, 0.5041, 0.4167, 0.5104, 0.4167, 0.5104, 0.4259, 0.5104, 0.4259, 0.5104, 0.4167, 0.5161, 0.4167, 0.5166, 0.4259, 0.5166, 0.4259, 0.5161, 0.4167, 0.5166, 0.4167, 0.5166, 0.4259, 0.4959, 0.8241, 0.4959, 0.8333, 0.4896, 0.8333, 0.4896, 0.8241, 0.4896, 0.8241, 0.4896, 0.8333, 0.4839, 0.8333, 0.4834, 0.8241, 0.4834, 0.8241, 0.4839, 0.8333, 0.4834, 0.8333, 0.4834, 0.8241, 0.5041, 0.7593, 0.5041, 0.75, 0.5104, 0.75, 0.5104, 0.7593, 0.5104, 0.7593, 0.5104, 0.75, 0.5161, 0.75, 0.5166, 0.7593, 0.5166, 0.7593, 0.5161, 0.75, 0.5166, 0.75, 0.5166, 0.7593, 0.4959, 0.4167, 0.4959, 0.4259, 0.4896, 0.4259, 0.4896, 0.4167, 0.4896, 0.4167, 0.4896, 0.4259, 0.4834, 0.4259, 0.4839, 0.4167, 0.4839, 0.4167, 0.4834, 0.4259, 0.4834, 0.4259, 0.4834, 0.4167, 0.5166, 0.4537, 0.5166, 0.4537, 0.5166, 0.4537, 0.5166, 0.4537, 0.5041, 0.7685, 0.4959, 0.7685, 0.4959, 0.7685, 0.5041, 0.7685, 0.4959, 0.4815, 0.5041, 0.4815, 0.5041, 0.4815, 0.4959, 0.4815, 0.4959, 0.4352, 0.4959, 0.4444, 0.4896, 0.4444, 0.4896, 0.4352, 0.4896, 0.4352, 0.4896, 0.4444, 0.4834, 0.4444, 0.4834, 0.4352, 0.4834, 0.4352, 0.4834, 0.4444, 0.4834, 0.4444, 0.4834, 0.4352, 0.4834, 0.787, 0.4834, 0.7778, 0.4834, 0.7778, 0.4834, 0.787, 0.4959, 0.4722, 0.4896, 0.4722, 0.4896, 0.4722, 0.4959, 0.4722, 0.5041, 0.7963, 0.5104, 0.7963, 0.5104, 0.7963, 0.5041, 0.7963, 0.4959, 0.4537, 0.4959, 0.463, 0.4896, 0.463, 0.4896, 0.4537, 0.4896, 0.4537, 0.4896, 0.463, 0.4834, 0.463, 0.4834, 0.4537, 0.4834, 0.4537, 0.4834, 0.463, 0.4834, 0.463, 0.4834, 0.4537, 0.5166, 0.4537, 0.5104, 0.4537, 0.5104, 0.4537, 0.5166, 0.4537, 0.4834, 0.8241, 0.4834, 0.8241, 0.4834, 0.8241, 0.4834, 0.8241, 0.5041, 0.4722, 0.4959, 0.4722, 0.4959, 0.4722, 0.5041, 0.4722, 0.4959, 0.4722, 0.4959, 0.4815, 0.4896, 0.4815, 0.4896, 0.4722, 0.4896, 0.4722, 0.4896, 0.4815, 0.4834, 0.4815, 0.4834, 0.4722, 0.4834, 0.4722, 0.4834, 0.4815, 0.4834, 0.4815, 0.4834, 0.4722, 0.4834, 0.787, 0.4834, 0.787, 0.4834, 0.787, 0.4834, 0.787, 0.4959, 0.463, 0.5041, 0.463, 0.5041, 0.463, 0.4959, 0.463, 0.5104, 0.4537, 0.5041, 0.4537, 0.5041, 0.4537, 0.5104, 0.4537, 0.5041, 0.5, 0.5041, 0.4907, 0.5104, 0.4907, 0.5104, 0.5, 0.5104, 0.5, 0.5104, 0.4907, 0.5166, 0.4907, 0.5161, 0.5, 0.5161, 0.5, 0.5166, 0.4907, 0.5166, 0.4907, 0.5166, 0.5, 0.5041, 0.4537, 0.4959, 0.4537, 0.4959, 0.4537, 0.5041, 0.4537, 0.4896, 0.787, 0.4834, 0.787, 0.4834, 0.787, 0.4896, 0.787, 0.4834, 0.463, 0.4834, 0.463, 0.4834, 0.463, 0.4834, 0.463, 0.5041, 0.4815, 0.5041, 0.4722, 0.5104, 0.4722, 0.5104, 0.4815, 0.5104, 0.4815, 0.5104, 0.4722, 0.5166, 0.4722, 0.5166, 0.4815, 0.5166, 0.4815, 0.5166, 0.4722, 0.5166, 0.4722, 0.5166, 0.4815, 0.5166, 0.8056, 0.5166, 0.8056, 0.5166, 0.8056, 0.5166, 0.8056, 0.4896, 0.8241, 0.4834, 0.8241, 0.4834, 0.8241, 0.4896, 0.8241, 0.4959, 0.4444, 0.5041, 0.4444, 0.5041, 0.4444, 0.4959, 0.4444, 0.5041, 0.463, 0.5041, 0.4537, 0.5104, 0.4537, 0.5104, 0.463, 0.5104, 0.463, 0.5104, 0.4537, 0.5166, 0.4537, 0.5166, 0.463, 0.5166, 0.463, 0.5166, 0.4537, 0.5166, 0.4537, 0.5166, 0.463, 0.5166, 0.463, 0.5166, 0.4722, 0.5166, 0.4722, 0.5166, 0.463, 0.5041, 0.4352, 0.4959, 0.4352, 0.4959, 0.4352, 0.5041, 0.4352, 0.4959, 0.787, 0.4896, 0.787, 0.4896, 0.787, 0.4959, 0.787, 0.5041, 0.4444, 0.5041, 0.4352, 0.5104, 0.4352, 0.5104, 0.4444, 0.5104, 0.4444, 0.5104, 0.4352, 0.5166, 0.4352, 0.5166, 0.4444, 0.5166, 0.4444, 0.5166, 0.4352, 0.5166, 0.4352, 0.5166, 0.4444, 0.4834, 0.463, 0.4896, 0.463, 0.4896, 0.463, 0.4834, 0.463, 0.5166, 0.8056, 0.5104, 0.8056, 0.5104, 0.8056, 0.5166, 0.8056, 0.5166, 0.463, 0.5166, 0.463, 0.5166, 0.463, 0.5166, 0.463, 0.4959, 0.75, 0.4959, 0.7593, 0.4896, 0.7593, 0.4896, 0.75, 0.4896, 0.75, 0.4896, 0.7593, 0.4834, 0.7593, 0.4839, 0.75, 0.4839, 0.75, 0.4834, 0.7593, 0.4834, 0.7593, 0.4834, 0.75, 0.4896, 0.463, 0.4959, 0.463, 0.4959, 0.463, 0.4896, 0.463, 0.5104, 0.8056, 0.5041, 0.8056, 0.5041, 0.8056, 0.5104, 0.8056, 0.5104, 0.463, 0.5166, 0.463, 0.5166, 0.463, 0.5104, 0.463, 0.4959, 0.7685, 0.4959, 0.7778, 0.4896, 0.7778, 0.4896, 0.7685, 0.4896, 0.7685, 0.4896, 0.7778, 0.4834, 0.7778, 0.4834, 0.7685, 0.4834, 0.7685, 0.4834, 0.7778, 0.4834, 0.7778, 0.4834, 0.7685, 0.4959, 0.8241, 0.4896, 0.8241, 0.4896, 0.8241, 0.4959, 0.8241, 0.5041, 0.8241, 0.4959, 0.8241, 0.4959, 0.8241, 0.5041, 0.8241, 0.4834, 0.7778, 0.4834, 0.7778, 0.4834, 0.7778, 0.4834, 0.7778, 0.4959, 0.787, 0.4959, 0.7963, 0.4896, 0.7963, 0.4896, 0.787, 0.4896, 0.787, 0.4896, 0.7963, 0.4834, 0.7963, 0.4834, 0.787, 0.4834, 0.787, 0.4834, 0.7963, 0.4834, 0.7963, 0.4834, 0.787, 0.4834, 0.4537, 0.4834, 0.4444, 0.4834, 0.4444, 0.4834, 0.4537, 0.5166, 0.8148, 0.5166, 0.8241, 0.5166, 0.8241, 0.5166, 0.8148, 0.5041, 0.463, 0.5104, 0.463, 0.5104, 0.463, 0.5041, 0.463, 0.4959, 0.8056, 0.4959, 0.8148, 0.4896, 0.8148, 0.4896, 0.8056, 0.4896, 0.8056, 0.4896, 0.8148, 0.4834, 0.8148, 0.4834, 0.8056, 0.4834, 0.8056, 0.4834, 0.8148, 0.4834, 0.8148, 0.4834, 0.8056, 0.4834, 0.7778, 0.4896, 0.7778, 0.4896, 0.7778, 0.4834, 0.7778, 0.4834, 0.4537, 0.4834, 0.4537, 0.4834, 0.4537, 0.4834, 0.4537, 0.5166, 0.8148, 0.5166, 0.8148, 0.5166, 0.8148, 0.5166, 0.8148, 0.5041, 0.8333, 0.5041, 0.8241, 0.5104, 0.8241, 0.5104, 0.8333, 0.5104, 0.8333, 0.5104, 0.8241, 0.5166, 0.8241, 0.5161, 0.8333, 0.5161, 0.8333, 0.5166, 0.8241, 0.5166, 0.8241, 0.5166, 0.8333, 0.5166, 0.4259, 0.5166, 0.4259, 0.5166, 0.4259, 0.5166, 0.4259, 0.4959, 0.7593, 0.5041, 0.7593, 0.5041, 0.7593, 0.4959, 0.7593, 0.4896, 0.7778, 0.4959, 0.7778, 0.4959, 0.7778, 0.4896, 0.7778, 0.5041, 0.8148, 0.5041, 0.8056, 0.5104, 0.8056, 0.5104, 0.8148, 0.5104, 0.8148, 0.5104, 0.8056, 0.5166, 0.8056, 0.5166, 0.8148, 0.5166, 0.8148, 0.5166, 0.8056, 0.5166, 0.8056, 0.5166, 0.8148, 0.4896, 0.4537, 0.4834, 0.4537, 0.4834, 0.4537, 0.4896, 0.4537, 0.5104, 0.8148, 0.5166, 0.8148, 0.5166, 0.8148, 0.5104, 0.8148, 0.5166, 0.4722, 0.5166, 0.4722, 0.5166, 0.4722, 0.5166, 0.4722, 0.5041, 0.7963, 0.5041, 0.787, 0.5104, 0.787, 0.5104, 0.7963, 0.5104, 0.7963, 0.5104, 0.787, 0.5166, 0.787, 0.5166, 0.7963, 0.5166, 0.7963, 0.5166, 0.787, 0.5166, 0.787, 0.5166, 0.7963, 0.5104, 0.4259, 0.5166, 0.4259, 0.5166, 0.4259, 0.5104, 0.4259, 0.4834, 0.7685, 0.4834, 0.7593, 0.4834, 0.7593, 0.4834, 0.7685, 0.4959, 0.4537, 0.4896, 0.4537, 0.4896, 0.4537, 0.4959, 0.4537, 0.5041, 0.7778, 0.5041, 0.7685, 0.5104, 0.7685, 0.5104, 0.7778, 0.5104, 0.7778, 0.5104, 0.7685, 0.5166, 0.7685, 0.5166, 0.7778, 0.5166, 0.7778, 0.5166, 0.7685, 0.5166, 0.7685, 0.5166, 0.7778, 0.5041, 0.8148, 0.5104, 0.8148, 0.5104, 0.8148, 0.5041, 0.8148, 0.5166, 0.4722, 0.5104, 0.4722, 0.5104, 0.4722, 0.5166, 0.4722, 0.4834, 0.7685, 0.4834, 0.7685, 0.4834, 0.7685, 0.4834, 0.7685, 0.4959, 0.4167, 0.5041, 0.4167, 0.5041, 0.4259, 0.4959, 0.4259, 0.4959, 0.4259, 0.5041, 0.4259, 0.5041, 0.4352, 0.4959, 0.4352, 0.4959, 0.7778, 0.5041, 0.7778, 0.5041, 0.787, 0.4959, 0.787, 0.4959, 0.7963, 0.5041, 0.7963, 0.5041, 0.8056, 0.4959, 0.8056, 0.4959, 0.8148, 0.5041, 0.8148, 0.5041, 0.8241, 0.4959, 0.8241, 0.4959, 0.4444, 0.5041, 0.4444, 0.5041, 0.4537, 0.4959, 0.4537, 0.4959, 0.463, 0.5041, 0.463, 0.5041, 0.4722, 0.4959, 0.4722, 0.4959, 0.4815, 0.5041, 0.4815, 0.5041, 0.4907, 0.4959, 0.4907, 0.4959, 0.7593, 0.5041, 0.7593, 0.5041, 0.7685, 0.4959, 0.7685, 0.4959, 0.4259, 0.4959, 0.4352, 0.4896, 0.4352, 0.4896, 0.4259, 0.4896, 0.4259, 0.4896, 0.4352, 0.4834, 0.4352, 0.4834, 0.4259, 0.4834, 0.4259, 0.4834, 0.4352, 0.4834, 0.4352, 0.4834, 0.4259, 0.4959, 0.4444, 0.4959, 0.4537, 0.4896, 0.4537, 0.4896, 0.4444, 0.4896, 0.4444, 0.4896, 0.4537, 0.4834, 0.4537, 0.4834, 0.4444, 0.4834, 0.4444, 0.4834, 0.4537, 0.4834, 0.4537, 0.4834, 0.4444, 0.4959, 0.463, 0.4959, 0.4722, 0.4896, 0.4722, 0.4896, 0.463, 0.4896, 0.463, 0.4896, 0.4722, 0.4834, 0.4722, 0.4834, 0.463, 0.4834, 0.463, 0.4834, 0.4722, 0.4834, 0.4722, 0.4834, 0.463, 0.4959, 0.4815, 0.4959, 0.4907, 0.4896, 0.4907, 0.4896, 0.4815, 0.4896, 0.4815, 0.4896, 0.4907, 0.4834, 0.4907, 0.4834, 0.4815, 0.4834, 0.4815, 0.4834, 0.4907, 0.4834, 0.4907, 0.4834, 0.4815, 0.5041, 0.4907, 0.5041, 0.4815, 0.5104, 0.4815, 0.5104, 0.4907, 0.5104, 0.4907, 0.5104, 0.4815, 0.5166, 0.4815, 0.5166, 0.4907, 0.5166, 0.4907, 0.5166, 0.4815, 0.5166, 0.4815, 0.5166, 0.4907, 0.5041, 0.4722, 0.5041, 0.463, 0.5104, 0.463, 0.5104, 0.4722, 0.5104, 0.4722, 0.5104, 0.463, 0.5166, 0.463, 0.5166, 0.4722, 0.5166, 0.4722, 0.5166, 0.463, 0.5166, 0.463, 0.5166, 0.4722, 0.5041, 0.4537, 0.5041, 0.4444, 0.5104, 0.4444, 0.5104, 0.4537, 0.5104, 0.4537, 0.5104, 0.4444, 0.5166, 0.4444, 0.5166, 0.4537, 0.5166, 0.4537, 0.5166, 0.4444, 0.5166, 0.4444, 0.5166, 0.4537, 0.5041, 0.4352, 0.5041, 0.4259, 0.5104, 0.4259, 0.5104, 0.4352, 0.5104, 0.4352, 0.5104, 0.4259, 0.5166, 0.4259, 0.5166, 0.4352, 0.5166, 0.4352, 0.5166, 0.4259, 0.5166, 0.4259, 0.5166, 0.4352, 0.4959, 0.7593, 0.4959, 0.7685, 0.4896, 0.7685, 0.4896, 0.7593, 0.4896, 0.7593, 0.4896, 0.7685, 0.4834, 0.7685, 0.4834, 0.7593, 0.4834, 0.7593, 0.4834, 0.7685, 0.4834, 0.7685, 0.4834, 0.7593, 0.4959, 0.7778, 0.4959, 0.787, 0.4896, 0.787, 0.4896, 0.7778, 0.4896, 0.7778, 0.4896, 0.787, 0.4834, 0.787, 0.4834, 0.7778, 0.4834, 0.7778, 0.4834, 0.787, 0.4834, 0.787, 0.4834, 0.7778, 0.4959, 0.7963, 0.4959, 0.8056, 0.4896, 0.8056, 0.4896, 0.7963, 0.4896, 0.7963, 0.4896, 0.8056, 0.4834, 0.8056, 0.4834, 0.7963, 0.4834, 0.7963, 0.4834, 0.8056, 0.4834, 0.8056, 0.4834, 0.7963, 0.4959, 0.8148, 0.4959, 0.8241, 0.4896, 0.8241, 0.4896, 0.8148, 0.4896, 0.8148, 0.4896, 0.8241, 0.4834, 0.8241, 0.4834, 0.8148, 0.4834, 0.8148, 0.4834, 0.8241, 0.4834, 0.8241, 0.4834, 0.8148, 0.5041, 0.8241, 0.5041, 0.8148, 0.5104, 0.8148, 0.5104, 0.8241, 0.5104, 0.8241, 0.5104, 0.8148, 0.5166, 0.8148, 0.5166, 0.8241, 0.5166, 0.8241, 0.5166, 0.8148, 0.5166, 0.8148, 0.5166, 0.8241, 0.5041, 0.8056, 0.5041, 0.7963, 0.5104, 0.7963, 0.5104, 0.8056, 0.5104, 0.8056, 0.5104, 0.7963, 0.5166, 0.7963, 0.5166, 0.8056, 0.5166, 0.8056, 0.5166, 0.7963, 0.5166, 0.7963, 0.5166, 0.8056, 0.5041, 0.787, 0.5041, 0.7778, 0.5104, 0.7778, 0.5104, 0.787, 0.5104, 0.787, 0.5104, 0.7778, 0.5166, 0.7778, 0.5166, 0.787, 0.5166, 0.787, 0.5166, 0.7778, 0.5166, 0.7778, 0.5166, 0.787, 0.5041, 0.7685, 0.5041, 0.7593, 0.5104, 0.7593, 0.5104, 0.7685, 0.5104, 0.7685, 0.5104, 0.7593, 0.5166, 0.7593, 0.5166, 0.7685, 0.5166, 0.7685, 0.5166, 0.7593, 0.5166, 0.7593, 0.5166, 0.7685, 0.4834, 0.7963, 0.4896, 0.7963, 0.4896, 0.7963, 0.4834, 0.7963, 0.4959, 0.7963, 0.5041, 0.7963, 0.5041, 0.7963, 0.4959, 0.7963, 0.5041, 0.4444, 0.5104, 0.4444, 0.5104, 0.4444, 0.5041, 0.4444, 0.5166, 0.7963, 0.5166, 0.8056, 0.5166, 0.8056, 0.5166, 0.7963, 0.4834, 0.4722, 0.4834, 0.463, 0.4834, 0.463, 0.4834, 0.4722, 0.5041, 0.8056, 0.4959, 0.8056, 0.4959, 0.8056, 0.5041, 0.8056, 0.4834, 0.7963, 0.4834, 0.7963, 0.4834, 0.7963, 0.4834, 0.7963, 0.4959, 0.8148, 0.5041, 0.8148, 0.5041, 0.8148, 0.4959, 0.8148, 0.5104, 0.7593, 0.5166, 0.7593, 0.5166, 0.7593, 0.5104, 0.7593, 0.5104, 0.4444, 0.5166, 0.4444, 0.5166, 0.4444, 0.5104, 0.4444, 0.5104, 0.787, 0.5041, 0.787, 0.5041, 0.787, 0.5104, 0.787, 0.4896, 0.4815, 0.4959, 0.4815, 0.4959, 0.4815, 0.4896, 0.4815, 0.5166, 0.4444, 0.5166, 0.4444, 0.5166, 0.4444, 0.5166, 0.4444, 0.5166, 0.787, 0.5104, 0.787, 0.5104, 0.787, 0.5166, 0.787, 0.4834, 0.4815, 0.4896, 0.4815, 0.4896, 0.4815, 0.4834, 0.4815, 0.4959, 0.8056, 0.4896, 0.8056, 0.4896, 0.8056, 0.4959, 0.8056, 0.5166, 0.7593, 0.5166, 0.7593, 0.5166, 0.7593, 0.5166, 0.7593, 0.5166, 0.4444, 0.5166, 0.4537, 0.5166, 0.4537, 0.5166, 0.4444, 0.5166, 0.787, 0.5166, 0.787, 0.5166, 0.787, 0.5166, 0.787, 0.4834, 0.4815, 0.4834, 0.4815, 0.4834, 0.4815, 0.4834, 0.4815, 0.4896, 0.8056, 0.4834, 0.8056, 0.4834, 0.8056, 0.4896, 0.8056, 0.5104, 0.4352, 0.5041, 0.4352, 0.5041, 0.4352, 0.5104, 0.4352, 0.4834, 0.8056, 0.4834, 0.8056, 0.4834, 0.8056, 0.4834, 0.8056, 0.5166, 0.4352, 0.5104, 0.4352, 0.5104, 0.4352, 0.5166, 0.4352, 0.5041, 0.7778, 0.5104, 0.7778, 0.5104, 0.7778, 0.5041, 0.7778, 0.4834, 0.8056, 0.4834, 0.7963, 0.4834, 0.7963, 0.4834, 0.8056, 0.4896, 0.4259, 0.4959, 0.4259, 0.4959, 0.4259, 0.4896, 0.4259, 0.5166, 0.4352, 0.5166, 0.4352, 0.5166, 0.4352, 0.5166, 0.4352, 0.5104, 0.7778, 0.5166, 0.7778, 0.5166, 0.7778, 0.5104, 0.7778, 0.4834, 0.4907, 0.4834, 0.4815, 0.4834, 0.4815, 0.4834, 0.4907, 0.4896, 0.8148, 0.4959, 0.8148, 0.4959, 0.8148, 0.4896, 0.8148, 0.4834, 0.4259, 0.4896, 0.4259, 0.4896, 0.4259, 0.4834, 0.4259, 0.5166, 0.7778, 0.5166, 0.7778, 0.5166, 0.7778, 0.5166, 0.7778, 0.4834, 0.8148, 0.4896, 0.8148, 0.4896, 0.8148, 0.4834, 0.8148, 0.5166, 0.7778, 0.5166, 0.787, 0.5166, 0.787, 0.5166, 0.7778, 0.5104, 0.4907, 0.5041, 0.4907, 0.5041, 0.4907, 0.5104, 0.4907, 0.4834, 0.8148, 0.4834, 0.8148, 0.4834, 0.8148, 0.4834, 0.8148, 0.4834, 0.4259, 0.4834, 0.4259, 0.4834, 0.4259, 0.4834, 0.4259, 0.5166, 0.4259, 0.5166, 0.4352, 0.5166, 0.4352, 0.5166, 0.4259, 0.5104, 0.7685, 0.5041, 0.7685, 0.5041, 0.7685, 0.5104, 0.7685, 0.5166, 0.4907, 0.5104, 0.4907, 0.5104, 0.4907, 0.5166, 0.4907, 0.5166, 0.7685, 0.5104, 0.7685, 0.5104, 0.7685, 0.5166, 0.7685, 0.4959, 0.4352, 0.4896, 0.4352, 0.4896, 0.4352, 0.4959, 0.4352, 0.4896, 0.7593, 0.4959, 0.7593, 0.4959, 0.7593, 0.4896, 0.7593, 0.4959, 0.4907, 0.4896, 0.4907, 0.4896, 0.4907, 0.4959, 0.4907, 0.5166, 0.7685, 0.5166, 0.7685, 0.5166, 0.7685, 0.5166, 0.7685, 0.5166, 0.4907, 0.5166, 0.4907, 0.5166, 0.4907, 0.5166, 0.4907, 0.4834, 0.8241, 0.4834, 0.8148, 0.4834, 0.8148, 0.4834, 0.8241, 0.4896, 0.4352, 0.4834, 0.4352, 0.4834, 0.4352, 0.4896, 0.4352, 0.4834, 0.7593, 0.4896, 0.7593, 0.4896, 0.7593, 0.4834, 0.7593, 0.4834, 0.4352, 0.4834, 0.4352, 0.4834, 0.4352, 0.4834, 0.4352, 0.4896, 0.4907, 0.4834, 0.4907, 0.4834, 0.4907, 0.4896, 0.4907, 0.5041, 0.4815, 0.5104, 0.4815, 0.5104, 0.4815, 0.5041, 0.4815, 0.5104, 0.8241, 0.5041, 0.8241, 0.5041, 0.8241, 0.5104, 0.8241, 0.4834, 0.4352, 0.4834, 0.4259, 0.4834, 0.4259, 0.4834, 0.4352, 0.4834, 0.7593, 0.4834, 0.7593, 0.4834, 0.7593, 0.4834, 0.7593, 0.5166, 0.7593, 0.5166, 0.7685, 0.5166, 0.7685, 0.5166, 0.7593, 0.5104, 0.4815, 0.5166, 0.4815, 0.5166, 0.4815, 0.5104, 0.4815, 0.4896, 0.4444, 0.4959, 0.4444, 0.4959, 0.4444, 0.4896, 0.4444, 0.4834, 0.4907, 0.4834, 0.4907, 0.4834, 0.4907, 0.4834, 0.4907, 0.5166, 0.8241, 0.5104, 0.8241, 0.5104, 0.8241, 0.5166, 0.8241, 0.4959, 0.4259, 0.5041, 0.4259, 0.5041, 0.4259, 0.4959, 0.4259, 0.5166, 0.4815, 0.5166, 0.4815, 0.5166, 0.4815, 0.5166, 0.4815, 0.4834, 0.4444, 0.4896, 0.4444, 0.4896, 0.4444, 0.4834, 0.4444, 0.4959, 0.7685, 0.4896, 0.7685, 0.4896, 0.7685, 0.4959, 0.7685, 0.5166, 0.4815, 0.5166, 0.4907, 0.5166, 0.4907, 0.5166, 0.4815, 0.5041, 0.4259, 0.5104, 0.4259, 0.5104, 0.4259, 0.5041, 0.4259, 0.5166, 0.8241, 0.5166, 0.8241, 0.5166, 0.8241, 0.5166, 0.8241, 0.4834, 0.4444, 0.4834, 0.4444, 0.4834, 0.4444, 0.4834, 0.4444, 0.4896, 0.7685, 0.4834, 0.7685, 0.4834, 0.7685, 0.4896, 0.7685, 0.5104, 0.4722, 0.5041, 0.4722, 0.5041, 0.4722, 0.5104, 0.4722, 0.5041, 0.4907, 0.4959, 0.4907, 0.4959, 0.4907, 0.5041, 0.4907, 0.5215, 0.5595, 0.5083, 0.536, 0.5166, 0.5, 0.5417, 0.5446, 0.4917, 0.536, 0.4785, 0.5595, 0.4583, 0.5446, 0.4834, 0.5, 0.5083, 0.714, 0.5215, 0.6905, 0.5417, 0.7054, 0.5166, 0.75, 0.4785, 0.6905, 0.4917, 0.714, 0.4834, 0.75, 0.4583, 0.7054, 0.4917, 0.714, 0.5083, 0.714, 0.5166, 0.75, 0.4834, 0.75, 0.4785, 0.5595, 0.4785, 0.6905, 0.4583, 0.7054, 0.4583, 0.5446, 0.5083, 0.536, 0.4917, 0.536, 0.4834, 0.5, 0.5166, 0.5, 0.5215, 0.6905, 0.5215, 0.5595, 0.5417, 0.5446, 0.5417, 0.7054, 0.5215, 0.5923, 0.4785, 0.5923, 0.4785, 0.5595, 0.4917, 0.536, 0.5083, 0.536, 0.5215, 0.5595, 0.4917, 0.536, 0.5083, 0.536, 0.5083, 0.536, 0.4917, 0.536, 0.5083, 0.714, 0.4917, 0.714, 0.4917, 0.714, 0.5083, 0.714, 0.5215, 0.6905, 0.5083, 0.714, 0.5083, 0.714, 0.5215, 0.6905, 0.5215, 0.5595, 0.5215, 0.6905, 0.5215, 0.6905, 0.5215, 0.6573, 0.5215, 0.5923, 0.5215, 0.5595, 0.4785, 0.6905, 0.4785, 0.5595, 0.4785, 0.5595, 0.4785, 0.5923, 0.4785, 0.6573, 0.4785, 0.6905, 0.5083, 0.536, 0.5215, 0.5595, 0.5215, 0.5595, 0.5083, 0.536, 0.4917, 0.714, 0.4785, 0.6905, 0.4785, 0.6905, 0.4917, 0.714, 0.4583, 0.704, 0.4583, 0.546, 0.4583, 0.5, 0.4583, 0.75, 0.5417, 0.546, 0.5417, 0.704, 0.5417, 0.75, 0.5417, 0.5, 0.4583, 0.6709, 0.4583, 0.701, 0.4583, 0.701, 0.4583, 0.65, 0.4583, 0.65, 0.5417, 0.6709, 0.5417, 0.65, 0.5417, 0.65, 0.5417, 0.701, 0.5417, 0.701, 0.5417, 0.546, 0.5417, 0.5, 0.5417, 0.5, 0.4583, 0.704, 0.4583, 0.75, 0.4583, 0.75, 0.4583, 0.546, 0.4583, 0.5, 0.4583, 0.546, 0.5417, 0.704, 0.5417, 0.75, 0.5417, 0.704, 0.5417, 0.704, 0.5417, 0.75, 0.5417, 0.704, 0.5417, 0.704, 0.5417, 0.75, 0.5417, 0.704, 0.5417, 0.704, 0.5417, 0.75, 0.5417, 0.704, 0.5417, 0.704, 0.5417, 0.75, 0.5417, 0.704, 0.5417, 0.704, 0.5417, 0.75, 0.5417, 0.704, 0.5417, 0.704, 0.5417, 0.75, 0.5417, 0.704, 0.5417, 0.704, 0.5417, 0.75, 0.5417, 0.704, 0.5417, 0.704, 0.5417, 0.75, 0.5417, 0.704, 0.5417, 0.704, 0.5417, 0.75, 0.5417, 0.704, 0.5417, 0.704, 0.5417, 0.75, 0.5417, 0.704, 0.4583, 0.546, 0.4583, 0.5, 0.4583, 0.546, 0.4583, 0.546, 0.4583, 0.5, 0.4583, 0.546, 0.4583, 0.546, 0.4583, 0.5, 0.4583, 0.546, 0.4583, 0.546, 0.4583, 0.5, 0.4583, 0.546, 0.4583, 0.546, 0.4583, 0.5, 0.4583, 0.546, 0.4583, 0.546, 0.4583, 0.5, 0.4583, 0.546, 0.4583, 0.546, 0.4583, 0.5, 0.4583, 0.546, 0.4583, 0.546, 0.4583, 0.5, 0.4583, 0.546, 0.4583, 0.546, 0.4583, 0.5, 0.4583, 0.546, 0.4583, 0.546, 0.4583, 0.5, 0.4583, 0.546, 0.4583, 0.704, 0.4583, 0.75, 0.4583, 0.75, 0.4583, 0.704, 0.4583, 0.75, 0.4583, 0.75, 0.4583, 0.704, 0.4583, 0.75, 0.4583, 0.75, 0.4583, 0.704, 0.4583, 0.75, 0.4583, 0.75, 0.4583, 0.704, 0.4583, 0.75, 0.4583, 0.75, 0.4583, 0.704, 0.4583, 0.75, 0.4583, 0.75, 0.4583, 0.704, 0.4583, 0.75, 0.4583, 0.75, 0.4583, 0.704, 0.4583, 0.75, 0.4583, 0.75, 0.4583, 0.704, 0.4583, 0.75, 0.4583, 0.75, 0.4583, 0.704, 0.4583, 0.75, 0.4583, 0.75, 0.5417, 0.546, 0.5417, 0.5, 0.5417, 0.5, 0.5417, 0.546, 0.5417, 0.5, 0.5417, 0.5, 0.5417, 0.546, 0.5417, 0.5, 0.5417, 0.5, 0.5417, 0.546, 0.5417, 0.5, 0.5417, 0.5, 0.5417, 0.546, 0.5417, 0.5, 0.5417, 0.5, 0.5417, 0.546, 0.5417, 0.5, 0.5417, 0.5, 0.5417, 0.546, 0.5417, 0.5, 0.5417, 0.5, 0.5417, 0.546, 0.5417, 0.5, 0.5417, 0.5, 0.5417, 0.546, 0.5417, 0.5, 0.5417, 0.5, 0.5417, 0.546, 0.5417, 0.5, 0.5417, 0.5, 0.5417, 0.704, 0.5417, 0.75, 0.5417, 0.75, 0.5417, 0.704, 0.5417, 0.75, 0.5417, 0.75, 0.5417, 0.704, 0.5417, 0.75, 0.5417, 0.75, 0.5417, 0.704, 0.5417, 0.75, 0.5417, 0.75, 0.5417, 0.704, 0.5417, 0.75, 0.5417, 0.75, 0.5417, 0.704, 0.5417, 0.75, 0.5417, 0.75, 0.5417, 0.704, 0.5417, 0.75, 0.5417, 0.75, 0.4583, 0.546, 0.4583, 0.5, 0.4583, 0.5, 0.4583, 0.704, 0.4583, 0.704, 0.4583, 0.75, 0.5417, 0.546, 0.5417, 0.546, 0.5417, 0.546, 0.5417, 0.546, 0.4583, 0.546, 0.4583, 0.5, 0.4583, 0.5, 0.4583, 0.546, 0.4583, 0.5, 0.4583, 0.5, 0.4583, 0.546, 0.4583, 0.5, 0.4583, 0.5, 0.4583, 0.546, 0.4583, 0.5, 0.4583, 0.5, 0.4583, 0.546, 0.4583, 0.5, 0.4583, 0.5, 0.4583, 0.546, 0.4583, 0.5, 0.4583, 0.5, 0.5417, 0.704, 0.5417, 0.75, 0.5417, 0.75, 0.5417, 0.704, 0.5417, 0.75, 0.5417, 0.75, 0.5417, 0.704, 0.5417, 0.75, 0.5417, 0.75, 0.4583, 0.546, 0.4583, 0.546, 0.4583, 0.546, 0.4583, 0.546, 0.4583, 0.546, 0.4583, 0.5, 0.4583, 0.5, 0.4583, 0.546, 0.4583, 0.5, 0.4583, 0.5, 0.4583, 0.546, 0.4583, 0.5, 0.4583, 0.5, 0.4583, 0.546, 0.4583, 0.5, 0.4583, 0.5, 0.4583, 0.704, 0.4583, 0.704, 0.4583, 0.75, 0.4583, 0.704, 0.4583, 0.704, 0.4583, 0.75, 0.4583, 0.704, 0.4583, 0.704, 0.4583, 0.75, 0.4583, 0.704, 0.4583, 0.704, 0.4583, 0.75, 0.4583, 0.704, 0.4583, 0.704, 0.4583, 0.75, 0.4583, 0.704, 0.4583, 0.704, 0.4583, 0.75, 0.4583, 0.704, 0.4583, 0.704, 0.4583, 0.75, 0.4583, 0.704, 0.4583, 0.704, 0.4583, 0.75, 0.4583, 0.704, 0.4583, 0.704, 0.4583, 0.75, 0.4583, 0.704, 0.4583, 0.704, 0.4583, 0.75, 0.5417, 0.546, 0.5417, 0.546, 0.5417, 0.5, 0.5417, 0.546, 0.5417, 0.546, 0.5417, 0.5, 0.5417, 0.546, 0.5417, 0.546, 0.5417, 0.5, 0.5417, 0.546, 0.5417, 0.546, 0.5417, 0.5, 0.5417, 0.546, 0.5417, 0.546, 0.5417, 0.5, 0.5417, 0.546, 0.5417, 0.546, 0.5417, 0.5, 0.5417, 0.546, 0.5417, 0.546, 0.5417, 0.5, 0.5417, 0.546, 0.5417, 0.546, 0.5417, 0.5, 0.5417, 0.546, 0.5417, 0.546, 0.5417, 0.5, 0.5417, 0.546, 0.5417, 0.546, 0.5417, 0.5, 0.5417, 0.704, 0.5417, 0.546, 0.5417, 0.546, 0.5417, 0.546, 0.5417, 0.546, 0.5417, 0.546, 0.5417, 0.546, 0.5417, 0.546, 0.5417, 0.546, 0.5417, 0.546, 0.5417, 0.546, 0.5417, 0.546, 0.5417, 0.546, 0.5417, 0.704, 0.5417, 0.704, 0.5417, 0.704, 0.5417, 0.704, 0.5417, 0.704, 0.5417, 0.704, 0.5417, 0.704, 0.5417, 0.704, 0.5417, 0.704, 0.5417, 0.704, 0.5417, 0.704, 0.4583, 0.546, 0.4583, 0.704, 0.4583, 0.704, 0.4583, 0.704, 0.4583, 0.704, 0.4583, 0.704, 0.4583, 0.704, 0.4583, 0.704, 0.4583, 0.704, 0.4583, 0.704, 0.4583, 0.704, 0.4583, 0.704, 0.4583, 0.704, 0.4583, 0.546, 0.4583, 0.546, 0.4583, 0.546, 0.4583, 0.546, 0.4583, 0.546, 0.4583, 0.546, 0.4583, 0.546, 0.4583, 0.546, 0.4583, 0.546, 0.4583, 0.546, 0.4583, 0.546, 0.5417, 0.704, 0.5417, 0.704, 0.5417, 0.704, 0.5417, 0.704, 0.4583, 0.546, 0.4583, 0.546, 0.4583, 0.546, 0.4583, 0.546, 0.4583, 0.546, 0.4583, 0.704, 0.4583, 0.704, 0.4583, 0.546, 0.4583, 0.704, 0.4583, 0.704, 0.4583, 0.704, 0.4583, 0.704, 0.5417, 0.704, 0.5417, 0.704, 0.5417, 0.704, 0.5417, 0.704, 0.4583, 0.546, 0.4583, 0.546, 0.4583, 0.546, 0.4583, 0.546, 0.5417, 0.704, 0.5417, 0.546, 0.5417, 0.546, 0.5417, 0.704, 0.4583, 0.704, 0.4583, 0.704, 0.4583, 0.704, 0.4583, 0.704, 0.5417, 0.704, 0.5417, 0.704, 0.5417, 0.704, 0.5417, 0.704, 0.4583, 0.546, 0.4583, 0.546, 0.4583, 0.546, 0.4583, 0.546, 0.4583, 0.704, 0.4583, 0.704, 0.4583, 0.704, 0.4583, 0.704, 0.5417, 0.704, 0.5417, 0.704, 0.5417, 0.704, 0.5417, 0.704, 0.4583, 0.546, 0.4583, 0.546, 0.4583, 0.546, 0.4583, 0.546, 0.4583, 0.704, 0.4583, 0.704, 0.4583, 0.704, 0.4583, 0.704, 0.4583, 0.704, 0.4583, 0.546, 0.4583, 0.546, 0.4583, 0.704, 0.5417, 0.546, 0.5417, 0.546, 0.5417, 0.546, 0.5417, 0.546, 0.4583, 0.546, 0.4583, 0.546, 0.4583, 0.546, 0.4583, 0.546, 0.4583, 0.704, 0.4583, 0.704, 0.4583, 0.704, 0.4583, 0.704, 0.5417, 0.546, 0.5417, 0.704, 0.5417, 0.704, 0.5417, 0.546, 0.5417, 0.546, 0.5417, 0.546, 0.5417, 0.546, 0.5417, 0.546, 0.4583, 0.546, 0.4583, 0.546, 0.4583, 0.546, 0.4583, 0.546, 0.4583, 0.704, 0.4583, 0.704, 0.4583, 0.704, 0.4583, 0.704, 0.5417, 0.546, 0.5417, 0.546, 0.5417, 0.546, 0.5417, 0.546, 0.5417, 0.546, 0.5417, 0.546, 0.5417, 0.546, 0.5417, 0.546, 0.4583, 0.546, 0.4583, 0.546, 0.4583, 0.546, 0.4583, 0.546, 0.4583, 0.704, 0.4583, 0.704, 0.4583, 0.704, 0.4583, 0.704, 0.4583, 0.704, 0.4583, 0.704, 0.4583, 0.704, 0.4583, 0.704, 0.5417, 0.546, 0.5417, 0.546, 0.5417, 0.546, 0.5417, 0.546, 0.5417, 0.704, 0.5417, 0.704, 0.5417, 0.704, 0.5417, 0.704, 0.4583, 0.704, 0.4583, 0.704, 0.4583, 0.704, 0.4583, 0.704, 0.4583, 0.546, 0.4583, 0.546, 0.4583, 0.546, 0.4583, 0.546, 0.5417, 0.546, 0.5417, 0.546, 0.5417, 0.546, 0.5417, 0.546, 0.5417, 0.704, 0.5417, 0.704, 0.5417, 0.704, 0.5417, 0.704, 0.4583, 0.704, 0.4583, 0.704, 0.4583, 0.704, 0.4583, 0.704, 0.5417, 0.704, 0.5417, 0.704, 0.5417, 0.704, 0.5417, 0.704, 0.5417, 0.546, 0.5417, 0.546, 0.5417, 0.546, 0.5417, 0.546, 0.5417, 0.704, 0.5417, 0.704, 0.5417, 0.704, 0.5417, 0.704, 0.4583, 0.704, 0.4583, 0.704, 0.4583, 0.704, 0.4583, 0.704, 0.5417, 0.546, 0.5417, 0.546, 0.5417, 0.546, 0.5417, 0.546, 0.5417, 0.704, 0.5417, 0.704, 0.5417, 0.704, 0.5417, 0.704, 0.4583, 0.546, 0.4583, 0.546, 0.4583, 0.546, 0.4583, 0.546, 0.5417, 0.546, 0.5417, 0.546, 0.5417, 0.546, 0.5417, 0.546, 0.5417, 0.704, 0.5417, 0.704, 0.5417, 0.704, 0.5417, 0.704, 0.4583, 0.546, 0.4583, 0.546, 0.4583, 0.546, 0.4583, 0.546, 0.5417, 0.546, 0.5417, 0.546, 0.5417, 0.546, 0.5417, 0.546, 0.5417, 0.704, 0.5417, 0.704, 0.5417, 0.704, 0.5417, 0.704, 0.4583, 0.704, 0.4583, 0.75, 0.4583, 0.701, 0.5417, 0.546, 0.5417, 0.5, 0.5417, 0.549, 0.375, 0.5, 0.4583, 0.5, 0.4583, 0.5, 0.4583, 0.6, 0.4583, 0.6, 0.4583, 0.65, 0.4583, 0.65, 0.4583, 0.75, 0.4583, 0.75, 0.375, 0.75, 0.4583, 0.704, 0.4583, 0.701, 0.4583, 0.6709, 0.5417, 0.549, 0.5417, 0.5, 0.5417, 0.5, 0.5417, 0.549, 0.4583, 0.5, 0.4583, 0.546, 0.4583, 0.549, 0.4583, 0.701, 0.4583, 0.75, 0.4583, 0.75, 0.4583, 0.701, 0.4583, 0.6709, 0.4583, 0.65, 0.4583, 0.6, 0.4583, 0.5791, 0.4583, 0.546, 0.4583, 0.704, 0.4583, 0.549, 0.4583, 0.546, 0.4583, 0.5791, 0.5417, 0.5, 0.625, 0.5, 0.625, 0.75, 0.5417, 0.75, 0.5417, 0.75, 0.5417, 0.65, 0.5417, 0.65, 0.5417, 0.6, 0.5417, 0.6, 0.5417, 0.5, 0.5417, 0.75, 0.5417, 0.704, 0.5417, 0.701, 0.5417, 0.546, 0.5417, 0.549, 0.5417, 0.5791, 0.5417, 0.701, 0.5417, 0.701, 0.5417, 0.75, 0.5417, 0.75, 0.5417, 0.701, 0.5417, 0.704, 0.5417, 0.6709, 0.5417, 0.546, 0.5417, 0.5791, 0.5417, 0.6, 0.5417, 0.65, 0.5417, 0.6709, 0.5417, 0.704, 0.4583, 0.549, 0.4583, 0.6, 0.4583, 0.5, 0.4583, 0.75, 0.4583, 0.65, 0.4583, 0.701, 0.5417, 0.5, 0.5417, 0.6, 0.5417, 0.549, 0.5417, 0.701, 0.5417, 0.65, 0.5417, 0.75, 0.4583, 0.549, 0.4583, 0.549, 0.4583, 0.5, 0.4583, 0.5, 0.3604, 0.5292, 0.3604, 0.5292, 0.375, 0.5, 0.375, 0.5, 0.375, 0.75, 0.375, 0.75, 0.3604, 0.7208, 0.3604, 0.7208, 0.3604, 0.7208, 0.3604, 0.5292, 0.3604, 0.5292, 0.3604, 0.7208, 0.625, 0.75, 0.625, 0.5, 0.625, 0.5, 0.625, 0.75, 0.6396, 0.5292, 0.6396, 0.7208, 0.6396, 0.7208, 0.6396, 0.5292, 0.375, 0.5, 0.375, 0.75, 0.375, 0.75, 0.375, 0.5, 0.375, 0.5, 0.375, 0.5, 0.375, 0.5, 0.375, 0.5, 0.6396, 0.5292, 0.6396, 0.5292, 0.625, 0.5, 0.625, 0.5, 0.625, 0.5, 0.6396, 0.5292, 0.375, 0.5, 0.375, 0.5, 0.3604, 0.5292, 0.3604, 0.5292, 0.3604, 0.5292, 0.375, 0.5, 0.3604, 0.5292, 0.375, 0.5, 0.375, 0.5, 0.3604, 0.5292, 0.3604, 0.5292, 0.3604, 0.5292, 0.3604, 0.5292, 0.3604, 0.5292, 0.6396, 0.5292, 0.6396, 0.5292, 0.6396, 0.5292, 0.6396, 0.5292, 0.3604, 0.5292, 0.3604, 0.5292, 0.3604, 0.5292, 0.3604, 0.5292, 0.625, 0.5, 0.6396, 0.5292, 0.6396, 0.5292, 0.625, 0.5, 0.625, 0.5, 0.625, 0.5, 0.625, 0.5, 0.625, 0.5, 0.6396, 0.5292, 0.6396, 0.5292, 0.6396, 0.5292, 0.6396, 0.5292, 0.625, 0.5, 0.625, 0.5, 0.625, 0.5, 0.625, 0.5, 0.3604, 0.7208, 0.3604, 0.7208, 0.375, 0.75, 0.375, 0.75, 0.375, 0.75, 0.3604, 0.7208, 0.625, 0.75, 0.625, 0.75, 0.6396, 0.7208, 0.6396, 0.7208, 0.6396, 0.7208, 0.625, 0.75, 0.3604, 0.7208, 0.3604, 0.7208, 0.3604, 0.7208, 0.3604, 0.7208, 0.3604, 0.7208, 0.3604, 0.7208, 0.3604, 0.7208, 0.3604, 0.7208, 0.375, 0.75, 0.3604, 0.7208, 0.3604, 0.7208, 0.375, 0.75, 0.375, 0.75, 0.375, 0.75, 0.375, 0.75, 0.375, 0.75, 0.375, 0.75, 0.375, 0.75, 0.375, 0.75, 0.375, 0.75, 0.625, 0.5, 0.625, 0.5, 0.6396, 0.5292, 0.6396, 0.5292, 0.6396, 0.7208, 0.6396, 0.7208, 0.625, 0.75, 0.625, 0.75, 0.625, 0.75, 0.625, 0.75, 0.625, 0.75, 0.625, 0.75, 0.6396, 0.7208, 0.625, 0.75, 0.625, 0.75, 0.6396, 0.7208, 0.6396, 0.7208, 0.6396, 0.7208, 0.6396, 0.7208, 0.6396, 0.7208, 0.4917, 0.714, 0.4785, 0.6905, 0.4785, 0.6573, 0.5215, 0.6573, 0.5215, 0.6905, 0.5083, 0.714, 0.5184, 0.6106, 0.5176, 0.6106, 0.5092, 0.5981, 0.5092, 0.5969, 0.4816, 0.639, 0.4824, 0.639, 0.4908, 0.6514, 0.4908, 0.6527, 0.4785, 0.5923, 0.4816, 0.6242, 0.4816, 0.6253, 0.4785, 0.6573, 0.4785, 0.6573, 0.4785, 0.5923, 0.5215, 0.6573, 0.5184, 0.6253, 0.5184, 0.6242, 0.5215, 0.5923, 0.5215, 0.5923, 0.5215, 0.6573, 0.5215, 0.5923, 0.5, 0.5969, 0.5, 0.5969, 0.4785, 0.5923, 0.4785, 0.5923, 0.5215, 0.5923, 0.4785, 0.6573, 0.5, 0.6527, 0.5, 0.6527, 0.5215, 0.6573, 0.5215, 0.6573, 0.4785, 0.6573, 0.4816, 0.6253, 0.4816, 0.639, 0.4785, 0.6573, 0.4816, 0.639, 0.4816, 0.649, 0.4785, 0.6573, 0.4816, 0.649, 0.4816, 0.6527, 0.4785, 0.6573, 0.5, 0.5969, 0.4908, 0.5969, 0.4785, 0.5923, 0.4908, 0.5969, 0.4841, 0.5969, 0.4785, 0.5923, 0.4841, 0.5969, 0.4816, 0.5969, 0.4785, 0.5923, 0.5184, 0.6242, 0.5184, 0.6106, 0.5215, 0.5923, 0.5184, 0.6106, 0.5184, 0.6006, 0.5215, 0.5923, 0.5184, 0.6006, 0.5184, 0.5969, 0.5215, 0.5923, 0.5, 0.6527, 0.5092, 0.6527, 0.5215, 0.6573, 0.5092, 0.6527, 0.5159, 0.6527, 0.5215, 0.6573, 0.5159, 0.6527, 0.5184, 0.6527, 0.5215, 0.6573, 0.5184, 0.6242, 0.5184, 0.6253, 0.5184, 0.6253, 0.5184, 0.6242, 0.5184, 0.639, 0.5176, 0.639, 0.5184, 0.6253, 0.5184, 0.6253, 0.5184, 0.6242, 0.5184, 0.6242, 0.5176, 0.6106, 0.5184, 0.6106, 0.4824, 0.6106, 0.4816, 0.6106, 0.4908, 0.5969, 0.4908, 0.5981, 0.4908, 0.5981, 0.4908, 0.5969, 0.5, 0.5969, 0.5, 0.5969, 0.5, 0.5969, 0.5092, 0.6527, 0.5092, 0.6514, 0.5176, 0.639, 0.5184, 0.639, 0.5, 0.6527, 0.5, 0.6527, 0.5092, 0.6514, 0.5092, 0.6527, 0.5158, 0.6248, 0.5158, 0.6248, 0.5158, 0.6248, 0.5158, 0.6248, 0.4908, 0.6527, 0.4908, 0.6514, 0.5, 0.6527, 0.5, 0.6527, 0.5, 0.6527, 0.4816, 0.6253, 0.4816, 0.6253, 0.4824, 0.639, 0.4816, 0.639, 0.4816, 0.6242, 0.4816, 0.6242, 0.4816, 0.6106, 0.4824, 0.6106, 0.5092, 0.5969, 0.5092, 0.5981, 0.5, 0.5969, 0.5, 0.5969, 0.5158, 0.6248, 0.5144, 0.6125, 0.5176, 0.6106, 0.5184, 0.6242, 0.5144, 0.6125, 0.5079, 0.6029, 0.5092, 0.5981, 0.5176, 0.6106, 0.5079, 0.6029, 0.5, 0.6008, 0.5, 0.5969, 0.5092, 0.5981, 0.4856, 0.6125, 0.4842, 0.6248, 0.4816, 0.6242, 0.4824, 0.6106, 0.4921, 0.6029, 0.4856, 0.6125, 0.4824, 0.6106, 0.4908, 0.5981, 0.5, 0.6488, 0.5079, 0.6467, 0.5092, 0.6514, 0.5, 0.6527, 0.5079, 0.6467, 0.5144, 0.6371, 0.5176, 0.639, 0.5092, 0.6514, 0.5144, 0.6371, 0.5158, 0.6248, 0.5184, 0.6253, 0.5176, 0.639, 0.4842, 0.6248, 0.4856, 0.6371, 0.4824, 0.639, 0.4816, 0.6253, 0.4856, 0.6371, 0.4921, 0.6467, 0.4908, 0.6514, 0.4824, 0.639, 0.4842, 0.6248, 0.4842, 0.6248, 0.4816, 0.6253, 0.4816, 0.6242, 0.4921, 0.6467, 0.5, 0.6488, 0.5, 0.6527, 0.4908, 0.6514, 0.5, 0.6008, 0.4921, 0.6029, 0.4908, 0.5981, 0.5, 0.5969, 0.5158, 0.6248, 0.5158, 0.6248, 0.5184, 0.6242, 0.5184, 0.6253, 0.4816, 0.6253, 0.4816, 0.6242, 0.4816, 0.6242, 0.4816, 0.6253, 0.5158, 0.6248, 0.5144, 0.6371, 0.5079, 0.6467, 0.5, 0.6488, 0.4921, 0.6467, 0.4856, 0.6371, 0.4842, 0.6248, 0.4842, 0.6248, 0.4856, 0.6125, 0.4921, 0.6029, 0.5, 0.6008, 0.5079, 0.6029, 0.5144, 0.6125, 0.5158, 0.6248, 0.5079, 0.6467, 0.5, 0.6488, 0.5, 0.6488, 0.5079, 0.6467, 0.4842, 0.6248, 0.4856, 0.6125, 0.4856, 0.6125, 0.4842, 0.6248, 0.5079, 0.6029, 0.5144, 0.6125, 0.5144, 0.6125, 0.5079, 0.6029, 0.4842, 0.6248, 0.4842, 0.6248, 0.4842, 0.6248, 0.4842, 0.6248, 0.4856, 0.6371, 0.4842, 0.6248, 0.4842, 0.6248, 0.4856, 0.6371, 0.5144, 0.6371, 0.5079, 0.6467, 0.5079, 0.6467, 0.5144, 0.6371, 0.5, 0.6488, 0.4921, 0.6467, 0.4921, 0.6467, 0.5, 0.6488, 0.5, 0.6008, 0.5079, 0.6029, 0.5079, 0.6029, 0.5, 0.6008, 0.4856, 0.6125, 0.4921, 0.6029, 0.4921, 0.6029, 0.4856, 0.6125, 0.5144, 0.6125, 0.5158, 0.6248, 0.5158, 0.6248, 0.5144, 0.6125, 0.4921, 0.6029, 0.5, 0.6008, 0.5, 0.6008, 0.4921, 0.6029, 0.4921, 0.6467, 0.4856, 0.6371, 0.4856, 0.6371, 0.4921, 0.6467, 0.5158, 0.6248, 0.5144, 0.6371, 0.5144, 0.6371, 0.5158, 0.6248])
me_cube_001.update()

# ---- objects
ob_cube = bpy.data.objects.new('Cube', me_cube_001)

# ---- transforms, parenting, visibility, modifiers, constraints
ob_cube.location = (0.0, 0.0, 0.0)

# ---- collection membership
scene.collection.objects.link(ob_cube)

# ---- scene / render settings (as saved in the file)
scene.frame_start = 1; scene.frame_end = 250; scene.frame_set(1)
scene.render.engine = 'BLENDER_EEVEE_NEXT'
bpy.context.view_layer.update()

# ---- added for rendering (the .blend has no active camera and no usable light): camera, sun
cam_auto = bpy.data.cameras.new('AutoCamera')
cam_auto.lens = 50.0
cam_auto.sensor_width = 36.0
cam_auto.clip_end = 1000.0
ob_auto_camera = bpy.data.objects.new('AutoCamera', cam_auto)
scene.collection.objects.link(ob_auto_camera)
ob_auto_camera.location = (9.63561, -8.89273, 7.12849)
ob_auto_camera.rotation_euler = (1.09748, -7.21219e-08, 0.694738)
scene.camera = ob_auto_camera
light_auto_sun = bpy.data.lights.new('AutoSun', 'SUN')
light_auto_sun.energy = 3.0
light_auto_sun.angle = 0.0523599
ob_auto_sun = bpy.data.objects.new('AutoSun', light_auto_sun)
scene.collection.objects.link(ob_auto_sun)
ob_auto_sun.rotation_euler = (0.872665, 0.174533, 0.523599)
bpy.context.view_layer.update()
